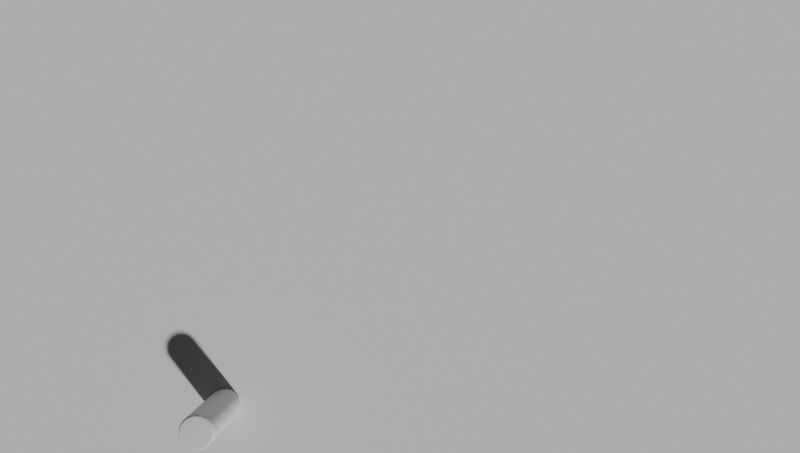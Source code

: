 # Source: Depth_Normal_generator.blend  (saved by Blender 4.2.66; exported with 4.5.12 LTS)
import bpy
from mathutils import Matrix  # noqa: F401  (used for matrix-valued properties, if any)

bpy.ops.wm.read_factory_settings(use_empty=True)
scene = bpy.context.scene
scene.name = 'Scene'

# ---- collections
col_collection = bpy.data.collections.new('Collection'); scene.collection.children.link(col_collection)
col_includeobjects = bpy.data.collections.new('IncludeObjects'); scene.collection.children.link(col_includeobjects)

# ---- world
world_world = bpy.data.worlds.new('World'); scene.world = world_world
world_world.use_nodes = True; world_world.node_tree.nodes.clear()
_N = world_world.node_tree.nodes; _L = world_world.node_tree.links
n0 = _N.new('ShaderNodeOutputWorld'); n0.name = 'World Output'; n0.location = (300, 300)
n1 = _N.new('ShaderNodeBackground'); n1.name = 'Background'; n1.location = (10, 300)
n1.inputs[0].default_value = (0.05088, 0.05088, 0.05088, 1.0)
_L.new(n1.outputs[0], n0.inputs[0])
n0.is_active_output = True
world_world.color = (0.05088, 0.05088, 0.05088)
world_world.sun_shadow_jitter_overblur = 0.0

# ---- cameras
cam_camera = bpy.data.cameras.new('Camera')
cam_camera.clip_end = 10.0
cam_camera.lens = 1.93
cam_camera.sensor_width = 3.802
cam_camera.sensor_height = 2.152
cam_camera.ortho_scale = 7.314
cam_camera.shift_x = 0.0006179
cam_camera.shift_y = 0.003583

# ---- meshes
me_plane = bpy.data.meshes.new('Plane')
me_plane.from_pydata([(-1.0, -1.0, 0.0), (1.0, -1.0, 0.0), (-1.0, 1.0, 0.0), (1.0, 1.0, 0.0)], [], [(0, 1, 3, 2)])
_uv = me_plane.uv_layers.new(name='UVMap')
_uv.uv.foreach_set('vector', [0.0, 0.0, 1.0, 0.0, 1.0, 1.0, 0.0, 1.0])
me_plane.update()
me_simplified_capacitor_v1_001 = bpy.data.meshes.new('simplified capacitor v1.001')
me_simplified_capacitor_v1_001.from_pydata([(-32.89, -2.725, 0.0), (-33.87, -2.633, 0.09607), (-33.0, -4.041e-15, 0.0), (-33.98, 4.161e-15, 0.09607), (-33.87, 2.633, 0.09607), (-34.91, 4.276e-15, 0.3806), (-34.81, 2.706, 0.3806), (-35.78, 4.382e-15, 0.8427), (-35.67, 2.773, 0.8427), (-36.54, 4.474e-15, 1.464), (-36.43, 2.831, 1.464), (-37.16, 4.55e-15, 2.222), (-37.05, 2.879, 2.222), (-37.62, 4.607e-15, 3.087), (-37.51, 2.915, 3.087), (-37.9, 4.642e-15, 4.025), (-37.79, 2.937, 4.025), (-38.0, 4.654e-15, 5.0), (-37.89, 2.945, 5.0), (-33.57, -5.25, 0.09607), (-32.55, -5.432, 0.0), (-33.06, -7.835, 0.09607), (-31.99, -8.101, 0.0), (-32.35, -10.37, 0.09607), (-31.21, -10.72, 0.0), (-31.45, -12.85, 0.09607), (-30.22, -13.26, 0.0), (-30.36, -15.25, 0.09607), (-29.02, -15.71, 0.0), (-29.09, -17.56, 0.09607), (-27.63, -18.05, 0.0), (-27.64, -19.76, 0.09607), (-26.04, -20.27, 0.0), (-26.03, -21.84, 0.09607), (-24.28, -22.35, 0.0), (-24.26, -23.79, 0.09607), (-22.35, -24.28, 0.0), (-22.34, -25.6, 0.09607), (-20.27, -26.04, 0.0), (-20.29, -27.25, 0.09607), (-18.05, -27.63, 0.0), (-18.12, -28.74, 0.09607), (-15.71, -29.02, 0.0), (-15.83, -30.06, 0.09607), (-13.26, -30.22, 0.0), (-13.46, -31.2, 0.09607), (-10.72, -31.21, 0.0), (-11.0, -32.15, 0.09607), (-8.475, -32.9, 0.09607), (-8.709, -33.81, 0.3806), (-6.063, -34.38, 0.3806), (-6.213, -35.23, 0.8427), (-3.464, -35.61, 0.8427), (-3.537, -36.36, 1.464), (-0.7085, -36.53, 1.464), (-0.7205, -37.15, 2.222), (2.161, -37.09, 2.222), (2.187, -37.56, 3.087), (5.091, -37.27, 3.087), (5.13, -37.56, 4.025), (8.024, -37.04, 4.025), (8.045, -37.14, 5.0), (10.9, -36.4, 5.0), (10.87, -36.31, 4.025), (13.69, -35.45, 5.0), (13.65, -35.36, 4.025), (16.39, -34.28, 5.0), (16.35, -34.2, 4.025), (19.0, -32.91, 5.0), (18.95, -32.83, 4.025), (21.49, -31.34, 5.0), (21.44, -31.26, 4.025), (23.86, -29.58, 5.0), (23.8, -29.5, 4.025), (26.08, -27.64, 5.0), (26.01, -27.57, 4.025), (28.14, -25.54, 5.0), (28.07, -25.47, 4.025), (30.03, -23.28, 5.0), (29.96, -23.22, 4.025), (31.75, -20.88, 5.0), (31.67, -20.83, 4.025), (33.27, -18.36, 5.0), (33.19, -18.31, 4.025), (34.59, -15.72, 5.0), (34.51, -15.69, 4.025), (35.71, -13.0, 5.0), (35.62, -12.96, 4.025), (36.61, -10.19, 5.0), (36.52, -10.16, 4.025), (37.29, -7.323, 5.0), (37.19, -7.305, 4.025), (37.74, -4.412, 5.0), (37.65, -4.4, 4.025), (37.97, -1.473, 5.0), (37.88, -1.47, 4.025), (37.97, 1.473, 5.0), (37.88, 1.47, 4.025), (37.74, 4.412, 5.0), (37.65, 4.4, 4.025), (37.29, 7.323, 5.0), (37.19, 7.305, 4.025), (36.61, 10.19, 5.0), (36.52, 10.16, 4.025), (35.71, 13.0, 5.0), (35.62, 12.96, 4.025), (34.59, 15.72, 5.0), (34.51, 15.69, 4.025), (33.27, 18.36, 5.0), (33.19, 18.31, 4.025), (31.75, 20.88, 5.0), (31.67, 20.83, 4.025), (30.03, 23.28, 5.0), (29.96, 23.22, 4.025), (28.14, 25.54, 5.0), (28.07, 25.47, 4.025), (26.08, 27.64, 5.0), (26.01, 27.57, 4.025), (23.86, 29.58, 5.0), (23.8, 29.5, 4.025), (21.49, 31.34, 5.0), (21.44, 31.26, 4.025), (19.0, 32.91, 5.0), (18.95, 32.83, 4.025), (16.39, 34.28, 5.0), (16.35, 34.2, 4.025), (13.69, 35.45, 5.0), (13.65, 35.36, 4.025), (10.9, 36.4, 5.0), (10.87, 36.31, 4.025), (8.045, 37.14, 5.0), (8.024, 37.04, 4.025), (5.143, 37.65, 5.0), (5.13, 37.56, 4.025), (2.21, 37.94, 5.0), (2.204, 37.84, 4.025), (-0.7369, 37.99, 5.0), (-0.735, 37.9, 4.025), (-3.679, 37.82, 5.0), (-3.67, 37.73, 4.025), (-6.599, 37.42, 5.0), (-6.582, 37.33, 4.025), (-9.479, 36.8, 5.0), (-9.455, 36.71, 4.025), (-12.3, 35.95, 5.0), (-12.27, 35.86, 4.025), (-15.05, 34.89, 5.0), (-15.01, 34.8, 4.025), (-17.71, 33.62, 5.0), (-17.66, 33.54, 4.025), (-20.26, 32.15, 5.0), (-20.21, 32.07, 4.025), (-22.69, 30.48, 5.0), (-22.63, 30.4, 4.025), (-24.99, 28.63, 5.0), (-24.92, 28.56, 4.025), (-27.13, 26.61, 5.0), (-27.06, 26.54, 4.025), (-29.11, 24.43, 5.0), (-29.04, 24.36, 4.025), (-30.91, 22.1, 5.0), (-30.84, 22.04, 4.025), (-32.53, 19.63, 5.0), (-32.45, 19.58, 4.025), (-33.96, 17.05, 5.0), (-33.87, 17.01, 4.025), (-35.18, 14.37, 5.0), (-35.09, 14.34, 4.025), (-36.19, 11.6, 5.0), (-36.09, 11.57, 4.025), (-36.98, 8.763, 5.0), (-36.88, 8.741, 4.025), (-37.54, 5.872, 5.0), (-37.45, 5.857, 4.025), (-8.101, -31.99, 0.0), (-5.9, -33.46, 0.09607), (-3.38, -34.75, 0.3806), (-0.6938, -35.77, 0.8427), (2.124, -36.47, 1.464), (5.029, -36.82, 2.222), (7.964, -36.77, 3.087), (-5.432, -32.55, 0.0), (-3.289, -33.82, 0.09607), (-0.677, -34.91, 0.3806), (2.08, -35.72, 0.8427), (4.944, -36.2, 1.464), (7.866, -36.32, 2.222), (10.79, -36.04, 3.087), (-2.725, -32.89, 0.0), (-0.6588, -33.97, 0.09607), (2.03, -34.85, 0.3806), (4.842, -35.45, 0.8427), (7.735, -35.71, 1.464), (10.66, -35.6, 2.222), (13.55, -35.09, 3.087), (2.021e-15, -33.0, 0.0), (1.975, -33.92, 0.09607), (4.725, -34.59, 0.3806), (7.574, -34.97, 0.8427), (10.48, -35.0, 1.464), (13.38, -34.66, 2.222), (16.23, -33.94, 3.087), (2.725, -32.89, 0.0), (4.598, -33.66, 0.09607), (7.391, -34.12, 0.3806), (10.26, -34.27, 0.8427), (13.16, -34.08, 1.464), (16.03, -33.52, 2.222), (18.81, -32.58, 3.087), (5.432, -32.55, 0.0), (7.193, -33.21, 0.09607), (10.01, -33.45, 0.3806), (12.89, -33.38, 0.8427), (15.76, -32.96, 1.464), (18.58, -32.18, 2.222), (21.28, -31.02, 3.087), (8.101, -31.99, 0.0), (9.744, -32.55, 0.09607), (12.58, -32.57, 0.3806), (15.43, -32.28, 0.8427), (18.27, -31.64, 1.464), (21.02, -30.64, 2.222), (23.62, -29.28, 3.087), (10.72, -31.21, 0.0), (12.24, -31.7, 0.09607), (15.06, -31.5, 0.3806), (17.89, -30.98, 0.8427), (20.66, -30.13, 1.464), (23.33, -28.92, 2.222), (25.82, -27.36, 3.087), (13.26, -30.22, 0.0), (14.66, -30.65, 0.09607), (17.46, -30.24, 0.3806), (20.24, -29.51, 0.8427), (22.94, -28.44, 1.464), (25.5, -27.03, 2.222), (27.86, -25.28, 3.087), (15.71, -29.02, 0.0), (16.99, -29.42, 0.09607), (19.75, -28.79, 0.3806), (22.46, -27.85, 0.8427), (25.07, -26.57, 1.464), (27.52, -24.97, 2.222), (29.73, -23.05, 3.087), (18.05, -27.63, 0.0), (19.22, -28.02, 0.09607), (21.92, -27.18, 0.3806), (24.55, -26.02, 0.8427), (27.06, -24.55, 1.464), (29.37, -22.76, 2.222), (31.43, -20.67, 3.087), (20.27, -26.04, 0.0), (21.33, -26.45, 0.09607), (23.96, -25.4, 0.3806), (26.5, -24.04, 0.8427), (28.88, -22.38, 1.464), (31.04, -20.42, 2.222), (32.94, -18.17, 3.087), (22.35, -24.28, 0.0), (23.32, -24.71, 0.09607), (25.85, -23.46, 0.3806), (28.28, -21.92, 0.8427), (30.52, -20.08, 1.464), (32.53, -17.95, 2.222), (34.25, -15.57, 3.087), (24.28, -22.35, 0.0), (25.16, -22.83, 0.09607), (27.6, -21.39, 0.3806), (29.89, -19.66, 0.8427), (31.99, -17.65, 1.464), (33.83, -15.38, 2.222), (35.35, -12.87, 3.087), (26.04, -20.27, 0.0), (26.85, -20.81, 0.09607), (29.17, -19.19, 0.3806), (31.33, -17.28, 0.8427), (33.26, -15.12, 1.464), (34.92, -12.71, 2.222), (36.24, -10.09, 3.087), (28.39, -18.67, 0.09607), (27.63, -18.05, 0.0), (29.75, -16.41, 0.09607), (29.02, -15.71, 0.0), (30.93, -14.06, 0.09607), (30.22, -13.26, 0.0), (31.93, -11.62, 0.09607), (31.21, -10.72, 0.0), (32.73, -9.111, 0.09607), (31.99, -8.101, 0.0), (33.34, -6.547, 0.09607), (32.55, -5.432, 0.0), (33.75, -3.944, 0.09607), (32.89, -2.725, 0.0), (33.95, -1.317, 0.09607), (33.0, 0.0, 0.0), (33.95, 1.317, 0.09607), (32.89, 2.725, 0.0), (33.75, 3.944, 0.09607), (32.55, 5.432, 0.0), (33.34, 6.547, 0.09607), (31.99, 8.101, 0.0), (32.73, 9.111, 0.09607), (31.21, 10.72, 0.0), (31.93, 11.62, 0.09607), (30.22, 13.26, 0.0), (30.93, 14.06, 0.09607), (29.02, 15.71, 0.0), (29.75, 16.41, 0.09607), (27.63, 18.05, 0.0), (28.39, 18.67, 0.09607), (26.04, 20.27, 0.0), (26.85, 20.81, 0.09607), (25.16, 22.83, 0.09607), (25.85, 23.46, 0.3806), (23.96, 25.4, 0.3806), (24.55, 26.02, 0.8427), (22.46, 27.85, 0.8427), (22.94, 28.44, 1.464), (20.66, 30.13, 1.464), (21.02, 30.64, 2.222), (18.58, 32.18, 2.222), (18.81, 32.58, 3.087), (16.23, 33.94, 3.087), (24.28, 22.35, 0.0), (23.32, 24.71, 0.09607), (21.92, 27.18, 0.3806), (20.24, 29.51, 0.8427), (18.27, 31.64, 1.464), (16.03, 33.52, 2.222), (13.55, 35.09, 3.087), (22.35, 24.28, 0.0), (21.33, 26.45, 0.09607), (19.75, 28.79, 0.3806), (17.89, 30.98, 0.8427), (15.76, 32.96, 1.464), (13.38, 34.66, 2.222), (10.79, 36.04, 3.087), (20.27, 26.04, 0.0), (19.22, 28.02, 0.09607), (17.46, 30.24, 0.3806), (15.43, 32.28, 0.8427), (13.16, 34.08, 1.464), (10.66, 35.6, 2.222), (7.964, 36.77, 3.087), (18.05, 27.63, 0.0), (16.99, 29.42, 0.09607), (15.06, 31.5, 0.3806), (12.89, 33.38, 0.8427), (10.48, 35.0, 1.464), (7.866, 36.32, 2.222), (5.091, 37.27, 3.087), (15.71, 29.02, 0.0), (14.66, 30.65, 0.09607), (12.58, 32.57, 0.3806), (10.26, 34.27, 0.8427), (7.735, 35.71, 1.464), (5.029, 36.82, 2.222), (2.187, 37.56, 3.087), (13.26, 30.22, 0.0), (12.24, 31.7, 0.09607), (10.01, 33.45, 0.3806), (7.574, 34.97, 0.8427), (4.944, 36.2, 1.464), (2.161, 37.09, 2.222), (-0.7295, 37.61, 3.087), (10.72, 31.21, 0.0), (9.744, 32.55, 0.09607), (7.391, 34.12, 0.3806), (4.842, 35.45, 0.8427), (2.124, 36.47, 1.464), (-0.7205, 37.15, 2.222), (-3.642, 37.44, 3.087), (8.101, 31.99, 0.0), (7.193, 33.21, 0.09607), (4.725, 34.59, 0.3806), (2.08, 35.72, 0.8427), (-0.7085, 36.53, 1.464), (-3.597, 36.98, 2.222), (-6.533, 37.05, 3.087), (5.432, 32.55, 0.0), (4.598, 33.66, 0.09607), (2.03, 34.85, 0.3806), (-0.6938, 35.77, 0.8427), (-3.537, 36.36, 1.464), (-6.452, 36.59, 2.222), (-9.384, 36.43, 3.087), (2.725, 32.89, 0.0), (1.975, 33.92, 0.09607), (-0.677, 34.91, 0.3806), (-3.464, 35.61, 0.8427), (-6.344, 35.98, 1.464), (-9.269, 35.98, 2.222), (-12.18, 35.59, 3.087), (2.021e-15, 33.0, 0.0), (-0.6588, 33.97, 0.09607), (-3.38, 34.75, 0.3806), (-6.213, 35.23, 0.8427), (-9.113, 35.38, 1.464), (-12.03, 35.16, 2.222), (-14.9, 34.54, 3.087), (-2.725, 32.89, 0.0), (-3.289, 33.82, 0.09607), (-6.063, 34.38, 0.3806), (-8.924, 34.65, 0.8427), (-11.83, 34.57, 1.464), (-14.72, 34.12, 2.222), (-17.53, 33.28, 3.087), (-5.432, 32.55, 0.0), (-5.9, 33.46, 0.09607), (-8.709, 33.81, 0.3806), (-11.58, 33.85, 0.8427), (-14.47, 33.55, 1.464), (-17.32, 32.88, 2.222), (-20.06, 31.83, 3.087), (-8.101, 31.99, 0.0), (-8.475, 32.9, 0.09607), (-11.3, 33.03, 0.3806), (-14.17, 32.85, 0.8427), (-17.03, 32.33, 1.464), (-19.81, 31.43, 2.222), (-22.46, 30.18, 3.087), (-10.72, 31.21, 0.0), (-11.0, 32.15, 0.09607), (-13.83, 32.06, 0.3806), (-16.67, 31.65, 0.8427), (-19.48, 30.91, 1.464), (-22.19, 29.8, 2.222), (-24.74, 28.34, 3.087), (-13.46, 31.2, 0.09607), (-13.26, 30.22, 0.0), (-15.83, 30.06, 0.09607), (-15.71, 29.02, 0.0), (-18.12, 28.74, 0.09607), (-18.05, 27.63, 0.0), (-20.29, 27.25, 0.09607), (-20.27, 26.04, 0.0), (-22.34, 25.6, 0.09607), (-22.35, 24.28, 0.0), (-24.26, 23.79, 0.09607), (-24.28, 22.35, 0.0), (-26.03, 21.84, 0.09607), (-26.04, 20.27, 0.0), (-27.64, 19.76, 0.09607), (-27.63, 18.05, 0.0), (-29.09, 17.56, 0.09607), (-29.02, 15.71, 0.0), (-30.36, 15.25, 0.09607), (-30.22, 13.26, 0.0), (-31.45, 12.85, 0.09607), (-31.21, 10.72, 0.0), (-32.35, 10.37, 0.09607), (-31.99, 8.101, 0.0), (-33.06, 7.835, 0.09607), (-32.55, 5.432, 0.0), (-33.57, 5.25, 0.09607), (-32.89, 2.725, 0.0), (5.143, -37.65, 5.0), (2.204, -37.84, 4.025), (-0.7295, -37.61, 3.087), (-3.597, -36.98, 2.222), (-6.344, -35.98, 1.464), (-8.924, -34.65, 0.8427), (-11.3, -33.03, 0.3806), (2.21, -37.94, 5.0), (-0.735, -37.9, 4.025), (-3.642, -37.44, 3.087), (-6.452, -36.59, 2.222), (-9.113, -35.38, 1.464), (-11.58, -33.85, 0.8427), (-13.83, -32.06, 0.3806), (-0.7369, -37.99, 5.0), (-3.67, -37.73, 4.025), (-6.533, -37.05, 3.087), (-9.269, -35.98, 2.222), (-11.83, -34.57, 1.464), (-14.17, -32.85, 0.8427), (-16.27, -30.89, 0.3806), (-3.679, -37.82, 5.0), (-6.582, -37.33, 4.025), (-9.384, -36.43, 3.087), (-12.03, -35.16, 2.222), (-14.47, -33.55, 1.464), (-16.67, -31.65, 0.8427), (-18.62, -29.54, 0.3806), (-6.599, -37.42, 5.0), (-9.455, -36.71, 4.025), (-12.18, -35.59, 3.087), (-14.72, -34.12, 2.222), (-17.03, -32.33, 1.464), (-19.08, -30.27, 0.8427), (-20.85, -28.0, 0.3806), (-9.479, -36.8, 5.0), (-12.27, -35.86, 4.025), (-14.9, -34.54, 3.087), (-17.32, -32.88, 2.222), (-19.48, -30.91, 1.464), (-21.37, -28.7, 0.8427), (-22.96, -26.31, 0.3806), (-12.3, -35.95, 5.0), (-15.01, -34.8, 4.025), (-17.53, -33.28, 3.087), (-19.81, -31.43, 2.222), (-21.82, -29.31, 1.464), (-23.52, -26.96, 0.8427), (-24.93, -24.45, 0.3806), (-15.05, -34.89, 5.0), (-17.66, -33.54, 4.025), (-20.06, -31.83, 3.087), (-22.19, -29.8, 2.222), (-24.02, -27.53, 1.464), (-25.54, -25.05, 0.8427), (-26.75, -22.44, 0.3806), (-17.71, -33.62, 5.0), (-20.21, -32.07, 4.025), (-22.46, -30.18, 3.087), (-24.43, -28.0, 2.222), (-26.08, -25.58, 1.464), (-27.41, -23.0, 0.8427), (-28.4, -20.3, 0.3806), (-20.26, -32.15, 5.0), (-22.63, -30.4, 4.025), (-24.74, -28.34, 3.087), (-26.53, -26.02, 2.222), (-27.99, -23.48, 1.464), (-29.11, -20.8, 0.8427), (-29.89, -18.04, 0.3806), (-22.69, -30.48, 5.0), (-24.92, -28.56, 4.025), (-26.86, -26.34, 3.087), (-28.46, -23.88, 2.222), (-29.72, -21.25, 1.464), (-30.63, -18.49, 0.8427), (-31.2, -15.67, 0.3806), (-24.99, -28.63, 5.0), (-27.06, -26.54, 4.025), (-28.82, -24.18, 3.087), (-30.23, -21.61, 2.222), (-31.28, -18.88, 1.464), (-31.97, -16.06, 0.8427), (-32.32, -13.2, 0.3806), (-27.13, -26.61, 5.0), (-29.04, -24.36, 4.025), (-30.61, -21.88, 3.087), (-31.81, -19.2, 2.222), (-32.65, -16.4, 1.464), (-33.12, -13.53, 0.8427), (-33.25, -10.66, 0.3806), (-29.11, -24.43, 5.0), (-30.84, -22.04, 4.025), (-32.21, -19.44, 3.087), (-33.21, -16.68, 2.222), (-33.82, -13.82, 1.464), (-34.07, -10.92, 0.8427), (-33.97, -8.052, 0.3806), (-30.91, -22.1, 5.0), (-32.45, -19.58, 4.025), (-33.62, -16.88, 3.087), (-34.4, -14.05, 2.222), (-34.79, -11.16, 1.464), (-34.81, -8.251, 0.8427), (-34.49, -5.395, 0.3806), (-32.53, -19.63, 5.0), (-33.87, -17.01, 4.025), (-34.83, -14.23, 3.087), (-35.38, -11.35, 2.222), (-35.55, -8.426, 1.464), (-35.35, -5.528, 0.8427), (-34.81, -2.706, 0.3806), (-33.96, -17.05, 5.0), (-35.09, -14.34, 4.025), (-35.82, -11.49, 3.087), (-36.16, -8.569, 2.222), (-36.1, -5.645, 1.464), (-35.67, -2.773, 0.8427), (-35.18, -14.37, 5.0), (-36.09, -11.57, 4.025), (-36.61, -8.676, 3.087), (-36.71, -5.742, 2.222), (-36.43, -2.831, 1.464), (-36.19, -11.6, 5.0), (-36.88, -8.741, 4.025), (-37.17, -5.813, 3.087), (-37.05, -2.879, 2.222), (-36.98, -8.763, 5.0), (-37.45, -5.857, 4.025), (-37.51, -2.915, 3.087), (-37.54, -5.872, 5.0), (-37.79, -2.937, 4.025), (-37.89, -2.945, 5.0), (30.57, -16.87, 0.3806), (32.57, -14.81, 0.8427), (34.33, -12.5, 1.464), (35.8, -9.965, 2.222), (36.91, -7.25, 3.087), (31.78, -14.45, 0.3806), (32.81, -11.94, 0.3806), (33.63, -9.363, 0.3806), (34.26, -6.728, 0.3806), (34.68, -4.053, 0.3806), (34.89, -1.354, 0.3806), (34.89, 1.354, 0.3806), (34.68, 4.053, 0.3806), (34.26, 6.728, 0.3806), (33.63, 9.363, 0.3806), (32.81, 11.94, 0.3806), (31.78, 14.45, 0.3806), (30.57, 16.87, 0.3806), (29.17, 19.19, 0.3806), (27.6, 21.39, 0.3806), (33.62, -12.24, 0.8427), (35.2, -9.798, 1.464), (36.46, -7.161, 2.222), (37.37, -4.367, 3.087), (34.47, -9.595, 0.8427), (35.11, -6.895, 0.8427), (35.54, -4.154, 0.8427), (35.75, -1.387, 0.8427), (35.75, 1.387, 0.8427), (35.54, 4.154, 0.8427), (35.11, 6.895, 0.8427), (34.47, 9.595, 0.8427), (33.62, 12.24, 0.8427), (32.57, 14.81, 0.8427), (31.33, 17.28, 0.8427), (29.89, 19.66, 0.8427), (28.28, 21.92, 0.8427), (26.5, 24.04, 0.8427), (35.85, -7.041, 1.464), (36.91, -4.314, 2.222), (37.59, -1.459, 3.087), (36.29, -4.242, 1.464), (36.51, -1.417, 1.464), (36.51, 1.417, 1.464), (36.29, 4.242, 1.464), (35.85, 7.041, 1.464), (35.2, 9.798, 1.464), (34.33, 12.5, 1.464), (33.26, 15.12, 1.464), (31.99, 17.65, 1.464), (30.52, 20.08, 1.464), (28.88, 22.38, 1.464), (27.06, 24.55, 1.464), (25.07, 26.57, 1.464), (37.13, -1.441, 2.222), (37.59, 1.459, 3.087), (37.13, 1.441, 2.222), (36.91, 4.314, 2.222), (36.46, 7.161, 2.222), (35.8, 9.965, 2.222), (34.92, 12.71, 2.222), (33.83, 15.38, 2.222), (32.53, 17.95, 2.222), (31.04, 20.42, 2.222), (29.37, 22.76, 2.222), (27.52, 24.97, 2.222), (25.5, 27.03, 2.222), (23.33, 28.92, 2.222), (37.37, 4.367, 3.087), (36.91, 7.25, 3.087), (36.24, 10.09, 3.087), (35.35, 12.87, 3.087), (34.25, 15.57, 3.087), (32.94, 18.17, 3.087), (31.43, 20.67, 3.087), (29.73, 23.05, 3.087), (27.86, 25.28, 3.087), (25.82, 27.36, 3.087), (23.62, 29.28, 3.087), (21.28, 31.02, 3.087), (-16.27, 30.89, 0.3806), (-19.08, 30.27, 0.8427), (-21.82, 29.31, 1.464), (-24.43, 28.0, 2.222), (-26.86, 26.34, 3.087), (-18.62, 29.54, 0.3806), (-21.37, 28.7, 0.8427), (-24.02, 27.53, 1.464), (-26.53, 26.02, 2.222), (-28.82, 24.18, 3.087), (-20.85, 28.0, 0.3806), (-23.52, 26.96, 0.8427), (-26.08, 25.58, 1.464), (-28.46, 23.88, 2.222), (-30.61, 21.88, 3.087), (-22.96, 26.31, 0.3806), (-25.54, 25.05, 0.8427), (-27.99, 23.48, 1.464), (-30.23, 21.61, 2.222), (-32.21, 19.44, 3.087), (-24.93, 24.45, 0.3806), (-27.41, 23.0, 0.8427), (-29.72, 21.25, 1.464), (-31.81, 19.2, 2.222), (-33.62, 16.88, 3.087), (-26.75, 22.44, 0.3806), (-29.11, 20.8, 0.8427), (-31.28, 18.88, 1.464), (-33.21, 16.68, 2.222), (-34.83, 14.23, 3.087), (-28.4, 20.3, 0.3806), (-30.63, 18.49, 0.8427), (-32.65, 16.4, 1.464), (-34.4, 14.05, 2.222), (-35.82, 11.49, 3.087), (-29.89, 18.04, 0.3806), (-31.97, 16.06, 0.8427), (-33.82, 13.82, 1.464), (-35.38, 11.35, 2.222), (-36.61, 8.676, 3.087), (-31.2, 15.67, 0.3806), (-33.12, 13.53, 0.8427), (-34.79, 11.16, 1.464), (-36.16, 8.569, 2.222), (-37.17, 5.813, 3.087), (-32.32, 13.2, 0.3806), (-34.07, 10.92, 0.8427), (-35.55, 8.426, 1.464), (-36.71, 5.742, 2.222), (-33.25, 10.66, 0.3806), (-34.81, 8.251, 0.8427), (-36.1, 5.645, 1.464), (-33.97, 8.052, 0.3806), (-35.35, 5.528, 0.8427), (-34.49, 5.395, 0.3806), (-37.89, 2.945, 142.0), (-37.89, 2.945, 96.33), (-38.0, -4.654e-15, 142.0), (-38.0, -4.654e-15, 96.33), (-37.89, -2.945, 142.0), (-37.89, -2.945, 96.33), (-37.54, -5.872, 142.0), (-37.54, -5.872, 96.33), (-36.98, -8.763, 142.0), (-36.98, -8.763, 96.33), (-36.19, -11.6, 142.0), (-36.19, -11.6, 96.33), (-35.18, -14.37, 142.0), (-35.18, -14.37, 96.33), (-33.96, -17.05, 142.0), (-33.96, -17.05, 96.33), (-32.53, -19.63, 142.0), (-32.53, -19.63, 96.33), (-30.91, -22.1, 142.0), (-30.91, -22.1, 96.33), (-29.11, -24.43, 142.0), (-29.11, -24.43, 96.33), (-27.13, -26.61, 142.0), (-27.13, -26.61, 96.33), (-24.99, -28.63, 142.0), (-24.99, -28.63, 96.33), (-22.69, -30.48, 142.0), (-22.69, -30.48, 96.33), (-20.26, -32.15, 142.0), (-20.26, -32.15, 96.33), (-17.71, -33.62, 142.0), (-17.71, -33.62, 96.33), (-15.05, -34.89, 142.0), (-15.05, -34.89, 96.33), (-12.3, -35.95, 142.0), (-12.3, -35.95, 96.33), (-9.479, -36.8, 142.0), (-9.479, -36.8, 96.33), (-6.599, -37.42, 142.0), (-6.599, -37.42, 96.33), (-3.679, -37.82, 142.0), (-3.679, -37.82, 96.33), (-0.7369, -37.99, 142.0), (-0.7369, -37.99, 96.33), (2.21, -37.94, 142.0), (2.21, -37.94, 96.33), (5.143, -37.65, 142.0), (5.143, -37.65, 96.33), (8.045, -37.14, 142.0), (8.045, -37.14, 96.33), (10.9, -36.4, 142.0), (10.9, -36.4, 96.33), (13.69, -35.45, 142.0), (13.69, -35.45, 96.33), (16.39, -34.28, 142.0), (16.39, -34.28, 96.33), (19.0, -32.91, 142.0), (19.0, -32.91, 96.33), (21.49, -31.34, 142.0), (21.49, -31.34, 96.33), (23.86, -29.58, 142.0), (23.86, -29.58, 96.33), (26.08, -27.64, 142.0), (26.08, -27.64, 96.33), (28.14, -25.54, 142.0), (28.14, -25.54, 96.33), (30.03, -23.28, 142.0), (30.03, -23.28, 96.33), (31.75, -20.88, 142.0), (31.75, -20.88, 96.33), (33.27, -18.36, 142.0), (33.27, -18.36, 96.33), (34.59, -15.72, 142.0), (34.59, -15.72, 96.33), (35.71, -13.0, 142.0), (35.71, -13.0, 96.33), (36.61, -10.19, 142.0), (36.61, -10.19, 96.33), (37.29, -7.323, 142.0), (37.29, -7.323, 96.33), (37.74, -4.412, 142.0), (37.74, -4.412, 96.33), (37.97, -1.473, 142.0), (37.97, -1.473, 96.33), (37.97, 1.473, 142.0), (37.97, 1.473, 96.33), (37.74, 4.412, 142.0), (37.74, 4.412, 96.33), (37.29, 7.323, 142.0), (37.29, 7.323, 96.33), (36.61, 10.19, 142.0), (36.61, 10.19, 96.33), (35.71, 13.0, 142.0), (35.71, 13.0, 96.33), (34.59, 15.72, 142.0), (34.59, 15.72, 96.33), (33.27, 18.36, 142.0), (33.27, 18.36, 96.33), (31.75, 20.88, 142.0), (31.75, 20.88, 96.33), (30.03, 23.28, 142.0), (30.03, 23.28, 96.33), (28.14, 25.54, 142.0), (28.14, 25.54, 96.33), (26.08, 27.64, 142.0), (26.08, 27.64, 96.33), (23.86, 29.58, 142.0), (23.86, 29.58, 96.33), (21.49, 31.34, 142.0), (21.49, 31.34, 96.33), (19.0, 32.91, 142.0), (19.0, 32.91, 96.33), (16.39, 34.28, 142.0), (16.39, 34.28, 96.33), (13.69, 35.45, 142.0), (13.69, 35.45, 96.33), (10.9, 36.4, 142.0), (10.9, 36.4, 96.33), (8.045, 37.14, 142.0), (8.045, 37.14, 96.33), (5.143, 37.65, 142.0), (5.143, 37.65, 96.33), (2.21, 37.94, 142.0), (2.21, 37.94, 96.33), (-0.7369, 37.99, 142.0), (-0.7369, 37.99, 96.33), (-3.679, 37.82, 142.0), (-3.679, 37.82, 96.33), (-6.599, 37.42, 142.0), (-6.599, 37.42, 96.33), (-9.479, 36.8, 142.0), (-9.479, 36.8, 96.33), (-12.3, 35.95, 142.0), (-12.3, 35.95, 96.33), (-15.05, 34.89, 142.0), (-15.05, 34.89, 96.33), (-17.71, 33.62, 142.0), (-17.71, 33.62, 96.33), (-20.26, 32.15, 142.0), (-20.26, 32.15, 96.33), (-22.69, 30.48, 142.0), (-22.69, 30.48, 96.33), (-24.99, 28.63, 142.0), (-24.99, 28.63, 96.33), (-27.13, 26.61, 142.0), (-27.13, 26.61, 96.33), (-29.11, 24.43, 142.0), (-29.11, 24.43, 96.33), (-30.91, 22.1, 142.0), (-30.91, 22.1, 96.33), (-32.53, 19.63, 142.0), (-32.53, 19.63, 96.33), (-33.96, 17.05, 142.0), (-33.96, 17.05, 96.33), (-35.18, 14.37, 142.0), (-35.18, 14.37, 96.33), (-36.19, 11.6, 142.0), (-36.19, 11.6, 96.33), (-36.98, 8.763, 142.0), (-36.98, 8.763, 96.33), (-37.54, 5.872, 142.0), (-37.54, 5.872, 96.33), (-37.89, -2.945, 50.67), (-38.0, -4.654e-15, 50.67), (-37.89, 2.945, 50.67), (-37.54, 5.872, 50.67), (-36.98, 8.763, 50.67), (-36.19, 11.6, 50.67), (-35.18, 14.37, 50.67), (-33.96, 17.05, 50.67), (-32.53, 19.63, 50.67), (-30.91, 22.1, 50.67), (-29.11, 24.43, 50.67), (-27.13, 26.61, 50.67), (-24.99, 28.63, 50.67), (-22.69, 30.48, 50.67), (-20.26, 32.15, 50.67), (-17.71, 33.62, 50.67), (-15.05, 34.89, 50.67), (-12.3, 35.95, 50.67), (-9.479, 36.8, 50.67), (-6.599, 37.42, 50.67), (-3.679, 37.82, 50.67), (-0.7369, 37.99, 50.67), (2.21, 37.94, 50.67), (5.143, 37.65, 50.67), (8.045, 37.14, 50.67), (10.9, 36.4, 50.67), (13.69, 35.45, 50.67), (16.39, 34.28, 50.67), (19.0, 32.91, 50.67), (21.49, 31.34, 50.67), (23.86, 29.58, 50.67), (26.08, 27.64, 50.67), (28.14, 25.54, 50.67), (30.03, 23.28, 50.67), (31.75, 20.88, 50.67), (33.27, 18.36, 50.67), (34.59, 15.72, 50.67), (35.71, 13.0, 50.67), (36.61, 10.19, 50.67), (37.29, 7.323, 50.67), (37.74, 4.412, 50.67), (37.97, 1.473, 50.67), (37.97, -1.473, 50.67), (37.74, -4.412, 50.67), (37.29, -7.323, 50.67), (36.61, -10.19, 50.67), (35.71, -13.0, 50.67), (34.59, -15.72, 50.67), (33.27, -18.36, 50.67), (31.75, -20.88, 50.67), (30.03, -23.28, 50.67), (28.14, -25.54, 50.67), (26.08, -27.64, 50.67), (23.86, -29.58, 50.67), (21.49, -31.34, 50.67), (19.0, -32.91, 50.67), (16.39, -34.28, 50.67), (13.69, -35.45, 50.67), (10.9, -36.4, 50.67), (8.045, -37.14, 50.67), (5.143, -37.65, 50.67), (2.21, -37.94, 50.67), (-0.7369, -37.99, 50.67), (-3.679, -37.82, 50.67), (-6.599, -37.42, 50.67), (-9.479, -36.8, 50.67), (-12.3, -35.95, 50.67), (-15.05, -34.89, 50.67), (-17.71, -33.62, 50.67), (-20.26, -32.15, 50.67), (-22.69, -30.48, 50.67), (-24.99, -28.63, 50.67), (-27.13, -26.61, 50.67), (-29.11, -24.43, 50.67), (-30.91, -22.1, 50.67), (-32.53, -19.63, 50.67), (-33.96, -17.05, 50.67), (-35.18, -14.37, 50.67), (-36.19, -11.6, 50.67), (-36.98, -8.763, 50.67), (-37.54, -5.872, 50.67), (-37.79, -2.937, 143.0), (-37.9, 4.642e-15, 143.0), (-37.79, 2.937, 143.0), (-37.45, 5.857, 143.0), (-36.88, 8.741, 143.0), (-36.09, 11.57, 143.0), (-35.09, 14.34, 143.0), (-33.87, 17.01, 143.0), (-32.45, 19.58, 143.0), (-30.84, 22.04, 143.0), (-29.04, 24.36, 143.0), (-27.06, 26.54, 143.0), (-24.92, 28.56, 143.0), (-22.63, 30.4, 143.0), (-20.21, 32.07, 143.0), (-17.66, 33.54, 143.0), (-15.01, 34.8, 143.0), (-12.27, 35.86, 143.0), (-9.455, 36.71, 143.0), (-6.582, 37.33, 143.0), (-3.67, 37.73, 143.0), (-0.735, 37.9, 143.0), (2.204, 37.84, 143.0), (5.13, 37.56, 143.0), (8.024, 37.04, 143.0), (10.87, 36.31, 143.0), (13.65, 35.36, 143.0), (16.35, 34.2, 143.0), (18.95, 32.83, 143.0), (21.44, 31.26, 143.0), (23.8, 29.5, 143.0), (26.01, 27.57, 143.0), (28.07, 25.47, 143.0), (29.96, 23.22, 143.0), (31.67, 20.83, 143.0), (33.19, 18.31, 143.0), (34.51, 15.69, 143.0), (35.62, 12.96, 143.0), (36.52, 10.16, 143.0), (37.19, 7.305, 143.0), (37.65, 4.4, 143.0), (37.88, 1.47, 143.0), (37.88, -1.47, 143.0), (37.65, -4.4, 143.0), (37.19, -7.305, 143.0), (36.52, -10.16, 143.0), (35.62, -12.96, 143.0), (34.51, -15.69, 143.0), (33.19, -18.31, 143.0), (31.67, -20.83, 143.0), (29.96, -23.22, 143.0), (28.07, -25.47, 143.0), (26.01, -27.57, 143.0), (23.8, -29.5, 143.0), (21.44, -31.26, 143.0), (18.95, -32.83, 143.0), (16.35, -34.2, 143.0), (13.65, -35.36, 143.0), (10.87, -36.31, 143.0), (8.024, -37.04, 143.0), (5.13, -37.56, 143.0), (2.204, -37.84, 143.0), (-0.735, -37.9, 143.0), (-3.67, -37.73, 143.0), (-6.582, -37.33, 143.0), (-9.455, -36.71, 143.0), (-12.27, -35.86, 143.0), (-15.01, -34.8, 143.0), (-17.66, -33.54, 143.0), (-20.21, -32.07, 143.0), (-22.63, -30.4, 143.0), (-24.92, -28.56, 143.0), (-27.06, -26.54, 143.0), (-29.04, -24.36, 143.0), (-30.84, -22.04, 143.0), (-32.45, -19.58, 143.0), (-33.87, -17.01, 143.0), (-35.09, -14.34, 143.0), (-36.09, -11.57, 143.0), (-36.88, -8.741, 143.0), (-37.45, -5.857, 143.0), (-32.89, 2.725, 147.0), (-33.87, 2.633, 146.9), (-33.0, 4.041e-15, 147.0), (-33.98, 4.161e-15, 146.9), (-33.87, -2.633, 146.9), (-34.91, 4.276e-15, 146.6), (-34.81, -2.706, 146.6), (-35.78, 4.382e-15, 146.2), (-35.67, -2.773, 146.2), (-36.54, 4.474e-15, 145.5), (-36.43, -2.831, 145.5), (-37.16, 4.55e-15, 144.8), (-37.05, -2.879, 144.8), (-37.62, 4.607e-15, 143.9), (-37.51, -2.915, 143.9), (-33.57, 5.25, 146.9), (-32.55, 5.432, 147.0), (-33.06, 7.835, 146.9), (-31.99, 8.101, 147.0), (-32.35, 10.37, 146.9), (-31.21, 10.72, 147.0), (-31.45, 12.85, 146.9), (-30.22, 13.26, 147.0), (-30.36, 15.25, 146.9), (-29.02, 15.71, 147.0), (-29.09, 17.56, 146.9), (-27.63, 18.05, 147.0), (-27.64, 19.76, 146.9), (-26.04, 20.27, 147.0), (-26.03, 21.84, 146.9), (-24.28, 22.35, 147.0), (-24.26, 23.79, 146.9), (-22.35, 24.28, 147.0), (-22.34, 25.6, 146.9), (-20.27, 26.04, 147.0), (-20.29, 27.25, 146.9), (-18.05, 27.63, 147.0), (-18.12, 28.74, 146.9), (-15.71, 29.02, 147.0), (-15.83, 30.06, 146.9), (-13.26, 30.22, 147.0), (-13.46, 31.2, 146.9), (-10.72, 31.21, 147.0), (-11.0, 32.15, 146.9), (-8.475, 32.9, 146.9), (-8.709, 33.81, 146.6), (-6.063, 34.38, 146.6), (-6.213, 35.23, 146.2), (-3.464, 35.61, 146.2), (-3.537, 36.36, 145.5), (-0.7085, 36.53, 145.5), (-0.7205, 37.15, 144.8), (2.161, 37.09, 144.8), (2.187, 37.56, 143.9), (5.091, 37.27, 143.9), (-8.101, 31.99, 147.0), (-5.9, 33.46, 146.9), (-3.38, 34.75, 146.6), (-0.6938, 35.77, 146.2), (2.124, 36.47, 145.5), (5.029, 36.82, 144.8), (7.964, 36.77, 143.9), (-5.432, 32.55, 147.0), (-3.289, 33.82, 146.9), (-0.677, 34.91, 146.6), (2.08, 35.72, 146.2), (4.944, 36.2, 145.5), (7.866, 36.32, 144.8), (10.79, 36.04, 143.9), (-2.725, 32.89, 147.0), (-0.6588, 33.97, 146.9), (2.03, 34.85, 146.6), (4.842, 35.45, 146.2), (7.735, 35.71, 145.5), (10.66, 35.6, 144.8), (13.55, 35.09, 143.9), (2.021e-15, 33.0, 147.0), (1.975, 33.92, 146.9), (4.725, 34.59, 146.6), (7.574, 34.97, 146.2), (10.48, 35.0, 145.5), (13.38, 34.66, 144.8), (16.23, 33.94, 143.9), (2.725, 32.89, 147.0), (4.598, 33.66, 146.9), (7.391, 34.12, 146.6), (10.26, 34.27, 146.2), (13.16, 34.08, 145.5), (16.03, 33.52, 144.8), (18.81, 32.58, 143.9), (5.432, 32.55, 147.0), (7.193, 33.21, 146.9), (10.01, 33.45, 146.6), (12.89, 33.38, 146.2), (15.76, 32.96, 145.5), (18.58, 32.18, 144.8), (21.28, 31.02, 143.9), (8.101, 31.99, 147.0), (9.744, 32.55, 146.9), (12.58, 32.57, 146.6), (15.43, 32.28, 146.2), (18.27, 31.64, 145.5), (21.02, 30.64, 144.8), (23.62, 29.28, 143.9), (10.72, 31.21, 147.0), (12.24, 31.7, 146.9), (15.06, 31.5, 146.6), (17.89, 30.98, 146.2), (20.66, 30.13, 145.5), (23.33, 28.92, 144.8), (25.82, 27.36, 143.9), (13.26, 30.22, 147.0), (14.66, 30.65, 146.9), (17.46, 30.24, 146.6), (20.24, 29.51, 146.2), (22.94, 28.44, 145.5), (25.5, 27.03, 144.8), (27.86, 25.28, 143.9), (15.71, 29.02, 147.0), (16.99, 29.42, 146.9), (19.75, 28.79, 146.6), (22.46, 27.85, 146.2), (25.07, 26.57, 145.5), (27.52, 24.97, 144.8), (29.73, 23.05, 143.9), (18.05, 27.63, 147.0), (19.22, 28.02, 146.9), (21.92, 27.18, 146.6), (24.55, 26.02, 146.2), (27.06, 24.55, 145.5), (29.37, 22.76, 144.8), (31.43, 20.67, 143.9), (20.27, 26.04, 147.0), (21.33, 26.45, 146.9), (23.96, 25.4, 146.6), (26.5, 24.04, 146.2), (28.88, 22.38, 145.5), (31.04, 20.42, 144.8), (32.94, 18.17, 143.9), (22.35, 24.28, 147.0), (23.32, 24.71, 146.9), (25.85, 23.46, 146.6), (28.28, 21.92, 146.2), (30.52, 20.08, 145.5), (32.53, 17.95, 144.8), (34.25, 15.57, 143.9), (24.28, 22.35, 147.0), (25.16, 22.83, 146.9), (27.6, 21.39, 146.6), (29.89, 19.66, 146.2), (31.99, 17.65, 145.5), (33.83, 15.38, 144.8), (35.35, 12.87, 143.9), (26.04, 20.27, 147.0), (26.85, 20.81, 146.9), (29.17, 19.19, 146.6), (31.33, 17.28, 146.2), (33.26, 15.12, 145.5), (34.92, 12.71, 144.8), (36.24, 10.09, 143.9), (28.39, 18.67, 146.9), (27.63, 18.05, 147.0), (29.75, 16.41, 146.9), (29.02, 15.71, 147.0), (30.93, 14.06, 146.9), (30.22, 13.26, 147.0), (31.93, 11.62, 146.9), (31.21, 10.72, 147.0), (32.73, 9.111, 146.9), (31.99, 8.101, 147.0), (33.34, 6.547, 146.9), (32.55, 5.432, 147.0), (33.75, 3.944, 146.9), (32.89, 2.725, 147.0), (33.95, 1.317, 146.9), (33.0, 0.0, 147.0), (33.95, -1.317, 146.9), (32.89, -2.725, 147.0), (33.75, -3.944, 146.9), (32.55, -5.432, 147.0), (33.34, -6.547, 146.9), (31.99, -8.101, 147.0), (32.73, -9.111, 146.9), (31.21, -10.72, 147.0), (31.93, -11.62, 146.9), (30.22, -13.26, 147.0), (30.93, -14.06, 146.9), (29.02, -15.71, 147.0), (29.75, -16.41, 146.9), (27.63, -18.05, 147.0), (28.39, -18.67, 146.9), (26.04, -20.27, 147.0), (26.85, -20.81, 146.9), (25.16, -22.83, 146.9), (25.85, -23.46, 146.6), (23.96, -25.4, 146.6), (24.55, -26.02, 146.2), (22.46, -27.85, 146.2), (22.94, -28.44, 145.5), (20.66, -30.13, 145.5), (21.02, -30.64, 144.8), (18.58, -32.18, 144.8), (18.81, -32.58, 143.9), (16.23, -33.94, 143.9), (24.28, -22.35, 147.0), (23.32, -24.71, 146.9), (21.92, -27.18, 146.6), (20.24, -29.51, 146.2), (18.27, -31.64, 145.5), (16.03, -33.52, 144.8), (13.55, -35.09, 143.9), (22.35, -24.28, 147.0), (21.33, -26.45, 146.9), (19.75, -28.79, 146.6), (17.89, -30.98, 146.2), (15.76, -32.96, 145.5), (13.38, -34.66, 144.8), (10.79, -36.04, 143.9), (20.27, -26.04, 147.0), (19.22, -28.02, 146.9), (17.46, -30.24, 146.6), (15.43, -32.28, 146.2), (13.16, -34.08, 145.5), (10.66, -35.6, 144.8), (7.964, -36.77, 143.9), (18.05, -27.63, 147.0), (16.99, -29.42, 146.9), (15.06, -31.5, 146.6), (12.89, -33.38, 146.2), (10.48, -35.0, 145.5), (7.866, -36.32, 144.8), (5.091, -37.27, 143.9), (15.71, -29.02, 147.0), (14.66, -30.65, 146.9), (12.58, -32.57, 146.6), (10.26, -34.27, 146.2), (7.735, -35.71, 145.5), (5.029, -36.82, 144.8), (2.187, -37.56, 143.9), (13.26, -30.22, 147.0), (12.24, -31.7, 146.9), (10.01, -33.45, 146.6), (7.574, -34.97, 146.2), (4.944, -36.2, 145.5), (2.161, -37.09, 144.8), (-0.7295, -37.61, 143.9), (10.72, -31.21, 147.0), (9.744, -32.55, 146.9), (7.391, -34.12, 146.6), (4.842, -35.45, 146.2), (2.124, -36.47, 145.5), (-0.7205, -37.15, 144.8), (-3.642, -37.44, 143.9), (8.101, -31.99, 147.0), (7.193, -33.21, 146.9), (4.725, -34.59, 146.6), (2.08, -35.72, 146.2), (-0.7085, -36.53, 145.5), (-3.597, -36.98, 144.8), (-6.533, -37.05, 143.9), (5.432, -32.55, 147.0), (4.598, -33.66, 146.9), (2.03, -34.85, 146.6), (-0.6938, -35.77, 146.2), (-3.537, -36.36, 145.5), (-6.452, -36.59, 144.8), (-9.384, -36.43, 143.9), (2.725, -32.89, 147.0), (1.975, -33.92, 146.9), (-0.677, -34.91, 146.6), (-3.464, -35.61, 146.2), (-6.344, -35.98, 145.5), (-9.269, -35.98, 144.8), (-12.18, -35.59, 143.9), (2.021e-15, -33.0, 147.0), (-0.6588, -33.97, 146.9), (-3.38, -34.75, 146.6), (-6.213, -35.23, 146.2), (-9.113, -35.38, 145.5), (-12.03, -35.16, 144.8), (-14.9, -34.54, 143.9), (-2.725, -32.89, 147.0), (-3.289, -33.82, 146.9), (-6.063, -34.38, 146.6), (-8.924, -34.65, 146.2), (-11.83, -34.57, 145.5), (-14.72, -34.12, 144.8), (-17.53, -33.28, 143.9), (-5.432, -32.55, 147.0), (-5.9, -33.46, 146.9), (-8.709, -33.81, 146.6), (-11.58, -33.85, 146.2), (-14.47, -33.55, 145.5), (-17.32, -32.88, 144.8), (-20.06, -31.83, 143.9), (-8.101, -31.99, 147.0), (-8.475, -32.9, 146.9), (-11.3, -33.03, 146.6), (-14.17, -32.85, 146.2), (-17.03, -32.33, 145.5), (-19.81, -31.43, 144.8), (-22.46, -30.18, 143.9), (-10.72, -31.21, 147.0), (-11.0, -32.15, 146.9), (-13.83, -32.06, 146.6), (-16.67, -31.65, 146.2), (-19.48, -30.91, 145.5), (-22.19, -29.8, 144.8), (-24.74, -28.34, 143.9), (-13.46, -31.2, 146.9), (-13.26, -30.22, 147.0), (-15.83, -30.06, 146.9), (-15.71, -29.02, 147.0), (-18.12, -28.74, 146.9), (-18.05, -27.63, 147.0), (-20.29, -27.25, 146.9), (-20.27, -26.04, 147.0), (-22.34, -25.6, 146.9), (-22.35, -24.28, 147.0), (-24.26, -23.79, 146.9), (-24.28, -22.35, 147.0), (-26.03, -21.84, 146.9), (-26.04, -20.27, 147.0), (-27.64, -19.76, 146.9), (-27.63, -18.05, 147.0), (-29.09, -17.56, 146.9), (-29.02, -15.71, 147.0), (-30.36, -15.25, 146.9), (-30.22, -13.26, 147.0), (-31.45, -12.85, 146.9), (-31.21, -10.72, 147.0), (-32.35, -10.37, 146.9), (-31.99, -8.101, 147.0), (-33.06, -7.835, 146.9), (-32.55, -5.432, 147.0), (-33.57, -5.25, 146.9), (-32.89, -2.725, 147.0), (-37.51, 2.915, 143.9), (-37.17, 5.813, 143.9), (-36.61, 8.676, 143.9), (-35.82, 11.49, 143.9), (-34.83, 14.23, 143.9), (-33.62, 16.88, 143.9), (-32.21, 19.44, 143.9), (-30.61, 21.88, 143.9), (-28.82, 24.18, 143.9), (-26.86, 26.34, 143.9), (-24.74, 28.34, 143.9), (-22.46, 30.18, 143.9), (-20.06, 31.83, 143.9), (-17.53, 33.28, 143.9), (-14.9, 34.54, 143.9), (-12.18, 35.59, 143.9), (-9.384, 36.43, 143.9), (-6.533, 37.05, 143.9), (-3.642, 37.44, 143.9), (-0.7295, 37.61, 143.9), (-37.05, 2.879, 144.8), (-36.71, 5.742, 144.8), (-36.16, 8.569, 144.8), (-35.38, 11.35, 144.8), (-34.4, 14.05, 144.8), (-33.21, 16.68, 144.8), (-31.81, 19.2, 144.8), (-30.23, 21.61, 144.8), (-28.46, 23.88, 144.8), (-26.53, 26.02, 144.8), (-24.43, 28.0, 144.8), (-22.19, 29.8, 144.8), (-19.81, 31.43, 144.8), (-17.32, 32.88, 144.8), (-14.72, 34.12, 144.8), (-12.03, 35.16, 144.8), (-9.269, 35.98, 144.8), (-6.452, 36.59, 144.8), (-3.597, 36.98, 144.8), (-36.43, 2.831, 145.5), (-36.1, 5.645, 145.5), (-35.55, 8.426, 145.5), (-34.79, 11.16, 145.5), (-33.82, 13.82, 145.5), (-32.65, 16.4, 145.5), (-31.28, 18.88, 145.5), (-29.72, 21.25, 145.5), (-27.99, 23.48, 145.5), (-26.08, 25.58, 145.5), (-24.02, 27.53, 145.5), (-21.82, 29.31, 145.5), (-19.48, 30.91, 145.5), (-17.03, 32.33, 145.5), (-14.47, 33.55, 145.5), (-11.83, 34.57, 145.5), (-9.113, 35.38, 145.5), (-6.344, 35.98, 145.5), (-35.67, 2.773, 146.2), (-35.35, 5.528, 146.2), (-34.81, 8.251, 146.2), (-34.07, 10.92, 146.2), (-33.12, 13.53, 146.2), (-31.97, 16.06, 146.2), (-30.63, 18.49, 146.2), (-29.11, 20.8, 146.2), (-27.41, 23.0, 146.2), (-25.54, 25.05, 146.2), (-23.52, 26.96, 146.2), (-21.37, 28.7, 146.2), (-19.08, 30.27, 146.2), (-16.67, 31.65, 146.2), (-14.17, 32.85, 146.2), (-11.58, 33.85, 146.2), (-8.924, 34.65, 146.2), (-34.81, 2.706, 146.6), (-34.49, 5.395, 146.6), (-33.97, 8.052, 146.6), (-33.25, 10.66, 146.6), (-32.32, 13.2, 146.6), (-31.2, 15.67, 146.6), (-29.89, 18.04, 146.6), (-28.4, 20.3, 146.6), (-26.75, 22.44, 146.6), (-24.93, 24.45, 146.6), (-22.96, 26.31, 146.6), (-20.85, 28.0, 146.6), (-18.62, 29.54, 146.6), (-16.27, 30.89, 146.6), (-13.83, 32.06, 146.6), (-11.3, 33.03, 146.6), (-37.17, -5.813, 143.9), (-36.61, -8.676, 143.9), (-35.82, -11.49, 143.9), (-34.83, -14.23, 143.9), (-33.62, -16.88, 143.9), (-32.21, -19.44, 143.9), (-30.61, -21.88, 143.9), (-28.82, -24.18, 143.9), (-26.86, -26.34, 143.9), (-36.71, -5.742, 144.8), (-36.16, -8.569, 144.8), (-35.38, -11.35, 144.8), (-34.4, -14.05, 144.8), (-33.21, -16.68, 144.8), (-31.81, -19.2, 144.8), (-30.23, -21.61, 144.8), (-28.46, -23.88, 144.8), (-26.53, -26.02, 144.8), (-24.43, -28.0, 144.8), (-36.1, -5.645, 145.5), (-35.55, -8.426, 145.5), (-34.79, -11.16, 145.5), (-33.82, -13.82, 145.5), (-32.65, -16.4, 145.5), (-31.28, -18.88, 145.5), (-29.72, -21.25, 145.5), (-27.99, -23.48, 145.5), (-26.08, -25.58, 145.5), (-24.02, -27.53, 145.5), (-21.82, -29.31, 145.5), (-35.35, -5.528, 146.2), (-34.81, -8.251, 146.2), (-34.07, -10.92, 146.2), (-33.12, -13.53, 146.2), (-31.97, -16.06, 146.2), (-30.63, -18.49, 146.2), (-29.11, -20.8, 146.2), (-27.41, -23.0, 146.2), (-25.54, -25.05, 146.2), (-23.52, -26.96, 146.2), (-21.37, -28.7, 146.2), (-19.08, -30.27, 146.2), (-34.49, -5.395, 146.6), (-33.97, -8.052, 146.6), (-33.25, -10.66, 146.6), (-32.32, -13.2, 146.6), (-31.2, -15.67, 146.6), (-29.89, -18.04, 146.6), (-28.4, -20.3, 146.6), (-26.75, -22.44, 146.6), (-24.93, -24.45, 146.6), (-22.96, -26.31, 146.6), (-20.85, -28.0, 146.6), (-18.62, -29.54, 146.6), (-16.27, -30.89, 146.6), (21.28, -31.02, 143.9), (23.62, -29.28, 143.9), (25.82, -27.36, 143.9), (27.86, -25.28, 143.9), (29.73, -23.05, 143.9), (31.43, -20.67, 143.9), (32.94, -18.17, 143.9), (34.25, -15.57, 143.9), (35.35, -12.87, 143.9), (36.24, -10.09, 143.9), (36.91, -7.25, 143.9), (37.37, -4.367, 143.9), (37.59, -1.459, 143.9), (37.59, 1.459, 143.9), (37.37, 4.367, 143.9), (36.91, 7.25, 143.9), (23.33, -28.92, 144.8), (25.07, -26.57, 145.5), (26.5, -24.04, 146.2), (27.6, -21.39, 146.6), (25.5, -27.03, 144.8), (27.52, -24.97, 144.8), (29.37, -22.76, 144.8), (31.04, -20.42, 144.8), (32.53, -17.95, 144.8), (33.83, -15.38, 144.8), (34.92, -12.71, 144.8), (35.8, -9.965, 144.8), (36.46, -7.161, 144.8), (36.91, -4.314, 144.8), (37.13, -1.441, 144.8), (37.13, 1.441, 144.8), (36.91, 4.314, 144.8), (36.46, 7.161, 144.8), (35.8, 9.965, 144.8), (27.06, -24.55, 145.5), (28.28, -21.92, 146.2), (29.17, -19.19, 146.6), (28.88, -22.38, 145.5), (30.52, -20.08, 145.5), (31.99, -17.65, 145.5), (33.26, -15.12, 145.5), (34.33, -12.5, 145.5), (35.2, -9.798, 145.5), (35.85, -7.041, 145.5), (36.29, -4.242, 145.5), (36.51, -1.417, 145.5), (36.51, 1.417, 145.5), (36.29, 4.242, 145.5), (35.85, 7.041, 145.5), (35.2, 9.798, 145.5), (34.33, 12.5, 145.5), (29.89, -19.66, 146.2), (30.57, -16.87, 146.6), (31.33, -17.28, 146.2), (32.57, -14.81, 146.2), (33.62, -12.24, 146.2), (34.47, -9.595, 146.2), (35.11, -6.895, 146.2), (35.54, -4.154, 146.2), (35.75, -1.387, 146.2), (35.75, 1.387, 146.2), (35.54, 4.154, 146.2), (35.11, 6.895, 146.2), (34.47, 9.595, 146.2), (33.62, 12.24, 146.2), (32.57, 14.81, 146.2), (31.78, -14.45, 146.6), (32.81, -11.94, 146.6), (33.63, -9.363, 146.6), (34.26, -6.728, 146.6), (34.68, -4.053, 146.6), (34.89, -1.354, 146.6), (34.89, 1.354, 146.6), (34.68, 4.053, 146.6), (34.26, 6.728, 146.6), (33.63, 9.363, 146.6), (32.81, 11.94, 146.6), (31.78, 14.45, 146.6), (30.57, 16.87, 146.6)], [], [(0, 1, 2), (2, 1, 3), (2, 3, 4), (4, 3, 5), (4, 5, 6), (6, 5, 7), (6, 7, 8), (8, 7, 9), (8, 9, 10), (10, 9, 11), (10, 11, 12), (12, 11, 13), (12, 13, 14), (14, 13, 15), (14, 15, 16), (16, 15, 17), (16, 17, 18), (1, 0, 19), (19, 0, 20), (19, 20, 21), (21, 20, 22), (21, 22, 23), (23, 22, 24), (23, 24, 25), (25, 24, 26), (25, 26, 27), (27, 26, 28), (27, 28, 29), (29, 28, 30), (29, 30, 31), (31, 30, 32), (31, 32, 33), (33, 32, 34), (33, 34, 35), (35, 34, 36), (35, 36, 37), (37, 36, 38), (37, 38, 39), (39, 38, 40), (39, 40, 41), (41, 40, 42), (41, 42, 43), (43, 42, 44), (43, 44, 45), (45, 44, 46), (45, 46, 47), (47, 46, 48), (47, 48, 49), (49, 48, 50), (49, 50, 51), (51, 50, 52), (51, 52, 53), (53, 52, 54), (53, 54, 55), (55, 54, 56), (55, 56, 57), (57, 56, 58), (57, 58, 59), (59, 58, 60), (59, 60, 61), (61, 60, 62), (62, 60, 63), (62, 63, 64), (64, 63, 65), (64, 65, 66), (66, 65, 67), (66, 67, 68), (68, 67, 69), (68, 69, 70), (70, 69, 71), (70, 71, 72), (72, 71, 73), (72, 73, 74), (74, 73, 75), (74, 75, 76), (76, 75, 77), (76, 77, 78), (78, 77, 79), (78, 79, 80), (80, 79, 81), (80, 81, 82), (82, 81, 83), (82, 83, 84), (84, 83, 85), (84, 85, 86), (86, 85, 87), (86, 87, 88), (88, 87, 89), (88, 89, 90), (90, 89, 91), (90, 91, 92), (92, 91, 93), (92, 93, 94), (94, 93, 95), (94, 95, 96), (96, 95, 97), (96, 97, 98), (98, 97, 99), (98, 99, 100), (100, 99, 101), (100, 101, 102), (102, 101, 103), (102, 103, 104), (104, 103, 105), (104, 105, 106), (106, 105, 107), (106, 107, 108), (108, 107, 109), (108, 109, 110), (110, 109, 111), (110, 111, 112), (112, 111, 113), (112, 113, 114), (114, 113, 115), (114, 115, 116), (116, 115, 117), (116, 117, 118), (118, 117, 119), (118, 119, 120), (120, 119, 121), (120, 121, 122), (122, 121, 123), (122, 123, 124), (124, 123, 125), (124, 125, 126), (126, 125, 127), (126, 127, 128), (128, 127, 129), (128, 129, 130), (130, 129, 131), (130, 131, 132), (132, 131, 133), (132, 133, 134), (134, 133, 135), (134, 135, 136), (136, 135, 137), (136, 137, 138), (138, 137, 139), (138, 139, 140), (140, 139, 141), (140, 141, 142), (142, 141, 143), (142, 143, 144), (144, 143, 145), (144, 145, 146), (146, 145, 147), (146, 147, 148), (148, 147, 149), (148, 149, 150), (150, 149, 151), (150, 151, 152), (152, 151, 153), (152, 153, 154), (154, 153, 155), (154, 155, 156), (156, 155, 157), (156, 157, 158), (158, 157, 159), (158, 159, 160), (160, 159, 161), (160, 161, 162), (162, 161, 163), (162, 163, 164), (164, 163, 165), (164, 165, 166), (166, 165, 167), (166, 167, 168), (168, 167, 169), (168, 169, 170), (170, 169, 171), (170, 171, 172), (172, 171, 173), (172, 173, 18), (18, 173, 16), (46, 174, 48), (48, 174, 175), (48, 175, 50), (50, 175, 176), (50, 176, 52), (52, 176, 177), (52, 177, 54), (54, 177, 178), (54, 178, 56), (56, 178, 179), (56, 179, 58), (58, 179, 180), (58, 180, 60), (60, 180, 63), (174, 181, 175), (175, 181, 182), (175, 182, 176), (176, 182, 183), (176, 183, 177), (177, 183, 184), (177, 184, 178), (178, 184, 185), (178, 185, 179), (179, 185, 186), (179, 186, 180), (180, 186, 187), (180, 187, 63), (63, 187, 65), (181, 188, 182), (182, 188, 189), (182, 189, 183), (183, 189, 190), (183, 190, 184), (184, 190, 191), (184, 191, 185), (185, 191, 192), (185, 192, 186), (186, 192, 193), (186, 193, 187), (187, 193, 194), (187, 194, 65), (65, 194, 67), (188, 195, 189), (189, 195, 196), (189, 196, 190), (190, 196, 197), (190, 197, 191), (191, 197, 198), (191, 198, 192), (192, 198, 199), (192, 199, 193), (193, 199, 200), (193, 200, 194), (194, 200, 201), (194, 201, 67), (67, 201, 69), (195, 202, 196), (196, 202, 203), (196, 203, 197), (197, 203, 204), (197, 204, 198), (198, 204, 205), (198, 205, 199), (199, 205, 206), (199, 206, 200), (200, 206, 207), (200, 207, 201), (201, 207, 208), (201, 208, 69), (69, 208, 71), (202, 209, 203), (203, 209, 210), (203, 210, 204), (204, 210, 211), (204, 211, 205), (205, 211, 212), (205, 212, 206), (206, 212, 213), (206, 213, 207), (207, 213, 214), (207, 214, 208), (208, 214, 215), (208, 215, 71), (71, 215, 73), (209, 216, 210), (210, 216, 217), (210, 217, 211), (211, 217, 218), (211, 218, 212), (212, 218, 219), (212, 219, 213), (213, 219, 220), (213, 220, 214), (214, 220, 221), (214, 221, 215), (215, 221, 222), (215, 222, 73), (73, 222, 75), (216, 223, 217), (217, 223, 224), (217, 224, 218), (218, 224, 225), (218, 225, 219), (219, 225, 226), (219, 226, 220), (220, 226, 227), (220, 227, 221), (221, 227, 228), (221, 228, 222), (222, 228, 229), (222, 229, 75), (75, 229, 77), (223, 230, 224), (224, 230, 231), (224, 231, 225), (225, 231, 232), (225, 232, 226), (226, 232, 233), (226, 233, 227), (227, 233, 234), (227, 234, 228), (228, 234, 235), (228, 235, 229), (229, 235, 236), (229, 236, 77), (77, 236, 79), (230, 237, 231), (231, 237, 238), (231, 238, 232), (232, 238, 239), (232, 239, 233), (233, 239, 240), (233, 240, 234), (234, 240, 241), (234, 241, 235), (235, 241, 242), (235, 242, 236), (236, 242, 243), (236, 243, 79), (79, 243, 81), (237, 244, 238), (238, 244, 245), (238, 245, 239), (239, 245, 246), (239, 246, 240), (240, 246, 247), (240, 247, 241), (241, 247, 248), (241, 248, 242), (242, 248, 249), (242, 249, 243), (243, 249, 250), (243, 250, 81), (81, 250, 83), (244, 251, 245), (245, 251, 252), (245, 252, 246), (246, 252, 253), (246, 253, 247), (247, 253, 254), (247, 254, 248), (248, 254, 255), (248, 255, 249), (249, 255, 256), (249, 256, 250), (250, 256, 257), (250, 257, 83), (83, 257, 85), (251, 258, 252), (252, 258, 259), (252, 259, 253), (253, 259, 260), (253, 260, 254), (254, 260, 261), (254, 261, 255), (255, 261, 262), (255, 262, 256), (256, 262, 263), (256, 263, 257), (257, 263, 264), (257, 264, 85), (85, 264, 87), (258, 265, 259), (259, 265, 266), (259, 266, 260), (260, 266, 267), (260, 267, 261), (261, 267, 268), (261, 268, 262), (262, 268, 269), (262, 269, 263), (263, 269, 270), (263, 270, 264), (264, 270, 271), (264, 271, 87), (87, 271, 89), (265, 272, 266), (266, 272, 273), (266, 273, 267), (267, 273, 274), (267, 274, 268), (268, 274, 275), (268, 275, 269), (269, 275, 276), (269, 276, 270), (270, 276, 277), (270, 277, 271), (271, 277, 278), (271, 278, 89), (89, 278, 91), (273, 272, 279), (279, 272, 280), (279, 280, 281), (281, 280, 282), (281, 282, 283), (283, 282, 284), (283, 284, 285), (285, 284, 286), (285, 286, 287), (287, 286, 288), (287, 288, 289), (289, 288, 290), (289, 290, 291), (291, 290, 292), (291, 292, 293), (293, 292, 294), (293, 294, 295), (295, 294, 296), (295, 296, 297), (297, 296, 298), (297, 298, 299), (299, 298, 300), (299, 300, 301), (301, 300, 302), (301, 302, 303), (303, 302, 304), (303, 304, 305), (305, 304, 306), (305, 306, 307), (307, 306, 308), (307, 308, 309), (309, 308, 310), (309, 310, 311), (311, 310, 312), (311, 312, 313), (313, 312, 314), (313, 314, 315), (315, 314, 316), (315, 316, 317), (317, 316, 318), (317, 318, 319), (319, 318, 320), (319, 320, 321), (321, 320, 322), (321, 322, 125), (125, 322, 127), (310, 323, 312), (312, 323, 324), (312, 324, 314), (314, 324, 325), (314, 325, 316), (316, 325, 326), (316, 326, 318), (318, 326, 327), (318, 327, 320), (320, 327, 328), (320, 328, 322), (322, 328, 329), (322, 329, 127), (127, 329, 129), (323, 330, 324), (324, 330, 331), (324, 331, 325), (325, 331, 332), (325, 332, 326), (326, 332, 333), (326, 333, 327), (327, 333, 334), (327, 334, 328), (328, 334, 335), (328, 335, 329), (329, 335, 336), (329, 336, 129), (129, 336, 131), (330, 337, 331), (331, 337, 338), (331, 338, 332), (332, 338, 339), (332, 339, 333), (333, 339, 340), (333, 340, 334), (334, 340, 341), (334, 341, 335), (335, 341, 342), (335, 342, 336), (336, 342, 343), (336, 343, 131), (131, 343, 133), (337, 344, 338), (338, 344, 345), (338, 345, 339), (339, 345, 346), (339, 346, 340), (340, 346, 347), (340, 347, 341), (341, 347, 348), (341, 348, 342), (342, 348, 349), (342, 349, 343), (343, 349, 350), (343, 350, 133), (133, 350, 135), (344, 351, 345), (345, 351, 352), (345, 352, 346), (346, 352, 353), (346, 353, 347), (347, 353, 354), (347, 354, 348), (348, 354, 355), (348, 355, 349), (349, 355, 356), (349, 356, 350), (350, 356, 357), (350, 357, 135), (135, 357, 137), (351, 358, 352), (352, 358, 359), (352, 359, 353), (353, 359, 360), (353, 360, 354), (354, 360, 361), (354, 361, 355), (355, 361, 362), (355, 362, 356), (356, 362, 363), (356, 363, 357), (357, 363, 364), (357, 364, 137), (137, 364, 139), (358, 365, 359), (359, 365, 366), (359, 366, 360), (360, 366, 367), (360, 367, 361), (361, 367, 368), (361, 368, 362), (362, 368, 369), (362, 369, 363), (363, 369, 370), (363, 370, 364), (364, 370, 371), (364, 371, 139), (139, 371, 141), (365, 372, 366), (366, 372, 373), (366, 373, 367), (367, 373, 374), (367, 374, 368), (368, 374, 375), (368, 375, 369), (369, 375, 376), (369, 376, 370), (370, 376, 377), (370, 377, 371), (371, 377, 378), (371, 378, 141), (141, 378, 143), (372, 379, 373), (373, 379, 380), (373, 380, 374), (374, 380, 381), (374, 381, 375), (375, 381, 382), (375, 382, 376), (376, 382, 383), (376, 383, 377), (377, 383, 384), (377, 384, 378), (378, 384, 385), (378, 385, 143), (143, 385, 145), (379, 386, 380), (380, 386, 387), (380, 387, 381), (381, 387, 388), (381, 388, 382), (382, 388, 389), (382, 389, 383), (383, 389, 390), (383, 390, 384), (384, 390, 391), (384, 391, 385), (385, 391, 392), (385, 392, 145), (145, 392, 147), (386, 393, 387), (387, 393, 394), (387, 394, 388), (388, 394, 395), (388, 395, 389), (389, 395, 396), (389, 396, 390), (390, 396, 397), (390, 397, 391), (391, 397, 398), (391, 398, 392), (392, 398, 399), (392, 399, 147), (147, 399, 149), (393, 400, 394), (394, 400, 401), (394, 401, 395), (395, 401, 402), (395, 402, 396), (396, 402, 403), (396, 403, 397), (397, 403, 404), (397, 404, 398), (398, 404, 405), (398, 405, 399), (399, 405, 406), (399, 406, 149), (149, 406, 151), (400, 407, 401), (401, 407, 408), (401, 408, 402), (402, 408, 409), (402, 409, 403), (403, 409, 410), (403, 410, 404), (404, 410, 411), (404, 411, 405), (405, 411, 412), (405, 412, 406), (406, 412, 413), (406, 413, 151), (151, 413, 153), (407, 414, 408), (408, 414, 415), (408, 415, 409), (409, 415, 416), (409, 416, 410), (410, 416, 417), (410, 417, 411), (411, 417, 418), (411, 418, 412), (412, 418, 419), (412, 419, 413), (413, 419, 420), (413, 420, 153), (153, 420, 155), (414, 421, 415), (415, 421, 422), (415, 422, 416), (416, 422, 423), (416, 423, 417), (417, 423, 424), (417, 424, 418), (418, 424, 425), (418, 425, 419), (419, 425, 426), (419, 426, 420), (420, 426, 427), (420, 427, 155), (155, 427, 157), (422, 421, 428), (428, 421, 429), (428, 429, 430), (430, 429, 431), (430, 431, 432), (432, 431, 433), (432, 433, 434), (434, 433, 435), (434, 435, 436), (436, 435, 437), (436, 437, 438), (438, 437, 439), (438, 439, 440), (440, 439, 441), (440, 441, 442), (442, 441, 443), (442, 443, 444), (444, 443, 445), (444, 445, 446), (446, 445, 447), (446, 447, 448), (448, 447, 449), (448, 449, 450), (450, 449, 451), (450, 451, 452), (452, 451, 453), (452, 453, 454), (454, 453, 455), (454, 455, 4), (4, 455, 2), (61, 456, 59), (59, 456, 457), (59, 457, 57), (57, 457, 458), (57, 458, 55), (55, 458, 459), (55, 459, 53), (53, 459, 460), (53, 460, 51), (51, 460, 461), (51, 461, 49), (49, 461, 462), (49, 462, 47), (47, 462, 45), (456, 463, 457), (457, 463, 464), (457, 464, 458), (458, 464, 465), (458, 465, 459), (459, 465, 466), (459, 466, 460), (460, 466, 467), (460, 467, 461), (461, 467, 468), (461, 468, 462), (462, 468, 469), (462, 469, 45), (45, 469, 43), (463, 470, 464), (464, 470, 471), (464, 471, 465), (465, 471, 472), (465, 472, 466), (466, 472, 473), (466, 473, 467), (467, 473, 474), (467, 474, 468), (468, 474, 475), (468, 475, 469), (469, 475, 476), (469, 476, 43), (43, 476, 41), (470, 477, 471), (471, 477, 478), (471, 478, 472), (472, 478, 479), (472, 479, 473), (473, 479, 480), (473, 480, 474), (474, 480, 481), (474, 481, 475), (475, 481, 482), (475, 482, 476), (476, 482, 483), (476, 483, 41), (41, 483, 39), (477, 484, 478), (478, 484, 485), (478, 485, 479), (479, 485, 486), (479, 486, 480), (480, 486, 487), (480, 487, 481), (481, 487, 488), (481, 488, 482), (482, 488, 489), (482, 489, 483), (483, 489, 490), (483, 490, 39), (39, 490, 37), (484, 491, 485), (485, 491, 492), (485, 492, 486), (486, 492, 493), (486, 493, 487), (487, 493, 494), (487, 494, 488), (488, 494, 495), (488, 495, 489), (489, 495, 496), (489, 496, 490), (490, 496, 497), (490, 497, 37), (37, 497, 35), (491, 498, 492), (492, 498, 499), (492, 499, 493), (493, 499, 500), (493, 500, 494), (494, 500, 501), (494, 501, 495), (495, 501, 502), (495, 502, 496), (496, 502, 503), (496, 503, 497), (497, 503, 504), (497, 504, 35), (35, 504, 33), (498, 505, 499), (499, 505, 506), (499, 506, 500), (500, 506, 507), (500, 507, 501), (501, 507, 508), (501, 508, 502), (502, 508, 509), (502, 509, 503), (503, 509, 510), (503, 510, 504), (504, 510, 511), (504, 511, 33), (33, 511, 31), (505, 512, 506), (506, 512, 513), (506, 513, 507), (507, 513, 514), (507, 514, 508), (508, 514, 515), (508, 515, 509), (509, 515, 516), (509, 516, 510), (510, 516, 517), (510, 517, 511), (511, 517, 518), (511, 518, 31), (31, 518, 29), (512, 519, 513), (513, 519, 520), (513, 520, 514), (514, 520, 521), (514, 521, 515), (515, 521, 522), (515, 522, 516), (516, 522, 523), (516, 523, 517), (517, 523, 524), (517, 524, 518), (518, 524, 525), (518, 525, 29), (29, 525, 27), (519, 526, 520), (520, 526, 527), (520, 527, 521), (521, 527, 528), (521, 528, 522), (522, 528, 529), (522, 529, 523), (523, 529, 530), (523, 530, 524), (524, 530, 531), (524, 531, 525), (525, 531, 532), (525, 532, 27), (27, 532, 25), (526, 533, 527), (527, 533, 534), (527, 534, 528), (528, 534, 535), (528, 535, 529), (529, 535, 536), (529, 536, 530), (530, 536, 537), (530, 537, 531), (531, 537, 538), (531, 538, 532), (532, 538, 539), (532, 539, 25), (25, 539, 23), (533, 540, 534), (534, 540, 541), (534, 541, 535), (535, 541, 542), (535, 542, 536), (536, 542, 543), (536, 543, 537), (537, 543, 544), (537, 544, 538), (538, 544, 545), (538, 545, 539), (539, 545, 546), (539, 546, 23), (23, 546, 21), (540, 547, 541), (541, 547, 548), (541, 548, 542), (542, 548, 549), (542, 549, 543), (543, 549, 550), (543, 550, 544), (544, 550, 551), (544, 551, 545), (545, 551, 552), (545, 552, 546), (546, 552, 553), (546, 553, 21), (21, 553, 19), (547, 554, 548), (548, 554, 555), (548, 555, 549), (549, 555, 556), (549, 556, 550), (550, 556, 557), (550, 557, 551), (551, 557, 558), (551, 558, 552), (552, 558, 559), (552, 559, 553), (553, 559, 560), (553, 560, 19), (19, 560, 1), (554, 561, 555), (555, 561, 562), (555, 562, 556), (556, 562, 563), (556, 563, 557), (557, 563, 564), (557, 564, 558), (558, 564, 565), (558, 565, 559), (559, 565, 566), (559, 566, 560), (560, 566, 567), (560, 567, 1), (1, 567, 3), (561, 568, 562), (562, 568, 569), (562, 569, 563), (563, 569, 570), (563, 570, 564), (564, 570, 571), (564, 571, 565), (565, 571, 572), (565, 572, 566), (566, 572, 573), (566, 573, 567), (567, 573, 5), (567, 5, 3), (568, 574, 569), (569, 574, 575), (569, 575, 570), (570, 575, 576), (570, 576, 571), (571, 576, 577), (571, 577, 572), (572, 577, 578), (572, 578, 573), (573, 578, 7), (573, 7, 5), (574, 579, 575), (575, 579, 580), (575, 580, 576), (576, 580, 581), (576, 581, 577), (577, 581, 582), (577, 582, 578), (578, 582, 9), (578, 9, 7), (579, 583, 580), (580, 583, 584), (580, 584, 581), (581, 584, 585), (581, 585, 582), (582, 585, 11), (582, 11, 9), (583, 586, 584), (584, 586, 587), (584, 587, 585), (585, 587, 13), (585, 13, 11), (586, 588, 587), (587, 588, 15), (587, 15, 13), (588, 17, 15), (281, 589, 279), (279, 589, 274), (279, 274, 273), (274, 589, 275), (275, 589, 590), (275, 590, 276), (276, 590, 591), (276, 591, 277), (277, 591, 592), (277, 592, 278), (278, 592, 593), (278, 593, 91), (91, 593, 93), (589, 281, 594), (594, 281, 283), (594, 283, 595), (595, 283, 285), (595, 285, 596), (596, 285, 287), (596, 287, 597), (597, 287, 289), (597, 289, 598), (598, 289, 291), (598, 291, 599), (599, 291, 293), (599, 293, 600), (600, 293, 295), (600, 295, 601), (601, 295, 297), (601, 297, 602), (602, 297, 299), (602, 299, 603), (603, 299, 301), (603, 301, 604), (604, 301, 303), (604, 303, 605), (605, 303, 305), (605, 305, 606), (606, 305, 307), (606, 307, 607), (607, 307, 309), (607, 309, 608), (608, 309, 311), (608, 311, 313), (589, 594, 590), (590, 594, 609), (590, 609, 591), (591, 609, 610), (591, 610, 592), (592, 610, 611), (592, 611, 593), (593, 611, 612), (593, 612, 93), (93, 612, 95), (609, 594, 595), (609, 595, 613), (613, 595, 596), (613, 596, 614), (614, 596, 597), (614, 597, 615), (615, 597, 598), (615, 598, 616), (616, 598, 599), (616, 599, 617), (617, 599, 600), (617, 600, 618), (618, 600, 601), (618, 601, 619), (619, 601, 602), (619, 602, 620), (620, 602, 603), (620, 603, 621), (621, 603, 604), (621, 604, 622), (622, 604, 605), (622, 605, 623), (623, 605, 606), (623, 606, 624), (624, 606, 607), (624, 607, 625), (625, 607, 608), (625, 608, 626), (626, 608, 313), (626, 313, 315), (609, 613, 610), (610, 613, 627), (610, 627, 611), (611, 627, 628), (611, 628, 612), (612, 628, 629), (612, 629, 95), (95, 629, 97), (627, 613, 614), (627, 614, 630), (630, 614, 615), (630, 615, 631), (631, 615, 616), (631, 616, 632), (632, 616, 617), (632, 617, 633), (633, 617, 618), (633, 618, 634), (634, 618, 619), (634, 619, 635), (635, 619, 620), (635, 620, 636), (636, 620, 621), (636, 621, 637), (637, 621, 622), (637, 622, 638), (638, 622, 623), (638, 623, 639), (639, 623, 624), (639, 624, 640), (640, 624, 625), (640, 625, 641), (641, 625, 626), (641, 626, 642), (642, 626, 315), (642, 315, 317), (627, 630, 628), (628, 630, 643), (628, 643, 629), (629, 643, 644), (629, 644, 97), (97, 644, 99), (643, 630, 631), (643, 631, 645), (645, 631, 632), (645, 632, 646), (646, 632, 633), (646, 633, 647), (647, 633, 634), (647, 634, 648), (648, 634, 635), (648, 635, 649), (649, 635, 636), (649, 636, 650), (650, 636, 637), (650, 637, 651), (651, 637, 638), (651, 638, 652), (652, 638, 639), (652, 639, 653), (653, 639, 640), (653, 640, 654), (654, 640, 641), (654, 641, 655), (655, 641, 642), (655, 642, 656), (656, 642, 317), (656, 317, 319), (643, 645, 644), (644, 645, 657), (644, 657, 99), (99, 657, 101), (657, 645, 646), (657, 646, 658), (658, 646, 647), (658, 647, 659), (659, 647, 648), (659, 648, 660), (660, 648, 649), (660, 649, 661), (661, 649, 650), (661, 650, 662), (662, 650, 651), (662, 651, 663), (663, 651, 652), (663, 652, 664), (664, 652, 653), (664, 653, 665), (665, 653, 654), (665, 654, 666), (666, 654, 655), (666, 655, 667), (667, 655, 656), (667, 656, 668), (668, 656, 319), (668, 319, 321), (103, 101, 658), (658, 101, 657), (103, 658, 659), (105, 103, 659), (105, 659, 660), (107, 105, 660), (107, 660, 661), (109, 107, 661), (109, 661, 662), (111, 109, 662), (111, 662, 663), (113, 111, 663), (113, 663, 664), (113, 664, 115), (115, 664, 665), (115, 665, 117), (117, 665, 666), (117, 666, 119), (119, 666, 667), (119, 667, 121), (121, 667, 668), (121, 668, 123), (123, 668, 321), (123, 321, 125), (422, 428, 423), (423, 428, 669), (423, 669, 424), (424, 669, 670), (424, 670, 425), (425, 670, 671), (425, 671, 426), (426, 671, 672), (426, 672, 427), (427, 672, 673), (427, 673, 157), (157, 673, 159), (428, 430, 669), (669, 430, 674), (669, 674, 670), (670, 674, 675), (670, 675, 671), (671, 675, 676), (671, 676, 672), (672, 676, 677), (672, 677, 673), (673, 677, 678), (673, 678, 159), (159, 678, 161), (430, 432, 674), (674, 432, 679), (674, 679, 675), (675, 679, 680), (675, 680, 676), (676, 680, 681), (676, 681, 677), (677, 681, 682), (677, 682, 678), (678, 682, 683), (678, 683, 161), (161, 683, 163), (432, 434, 679), (679, 434, 684), (679, 684, 680), (680, 684, 685), (680, 685, 681), (681, 685, 686), (681, 686, 682), (682, 686, 687), (682, 687, 683), (683, 687, 688), (683, 688, 163), (163, 688, 165), (434, 436, 684), (684, 436, 689), (684, 689, 685), (685, 689, 690), (685, 690, 686), (686, 690, 691), (686, 691, 687), (687, 691, 692), (687, 692, 688), (688, 692, 693), (688, 693, 165), (165, 693, 167), (436, 438, 689), (689, 438, 694), (689, 694, 690), (690, 694, 695), (690, 695, 691), (691, 695, 696), (691, 696, 692), (692, 696, 697), (692, 697, 693), (693, 697, 698), (693, 698, 167), (167, 698, 169), (438, 440, 694), (694, 440, 699), (694, 699, 695), (695, 699, 700), (695, 700, 696), (696, 700, 701), (696, 701, 697), (697, 701, 702), (697, 702, 698), (698, 702, 703), (698, 703, 169), (169, 703, 171), (440, 442, 699), (699, 442, 704), (699, 704, 700), (700, 704, 705), (700, 705, 701), (701, 705, 706), (701, 706, 702), (702, 706, 707), (702, 707, 703), (703, 707, 708), (703, 708, 171), (171, 708, 173), (442, 444, 704), (704, 444, 709), (704, 709, 705), (705, 709, 710), (705, 710, 706), (706, 710, 711), (706, 711, 707), (707, 711, 712), (707, 712, 708), (708, 712, 713), (708, 713, 173), (173, 713, 16), (444, 446, 709), (709, 446, 714), (709, 714, 710), (710, 714, 715), (710, 715, 711), (711, 715, 716), (711, 716, 712), (712, 716, 717), (712, 717, 713), (713, 717, 14), (713, 14, 16), (446, 448, 714), (714, 448, 718), (714, 718, 715), (715, 718, 719), (715, 719, 716), (716, 719, 720), (716, 720, 717), (717, 720, 12), (717, 12, 14), (448, 450, 718), (718, 450, 721), (718, 721, 719), (719, 721, 722), (719, 722, 720), (720, 722, 10), (720, 10, 12), (450, 452, 721), (721, 452, 723), (721, 723, 722), (722, 723, 8), (722, 8, 10), (452, 454, 723), (723, 454, 6), (723, 6, 8), (4, 6, 454), (724, 725, 726), (726, 725, 727), (726, 727, 728), (728, 727, 729), (728, 729, 730), (730, 729, 731), (730, 731, 732), (732, 731, 733), (732, 733, 734), (734, 733, 735), (734, 735, 736), (736, 735, 737), (736, 737, 738), (738, 737, 739), (738, 739, 740), (740, 739, 741), (740, 741, 742), (742, 741, 743), (742, 743, 744), (744, 743, 745), (744, 745, 746), (746, 745, 747), (746, 747, 748), (748, 747, 749), (748, 749, 750), (750, 749, 751), (750, 751, 752), (752, 751, 753), (752, 753, 754), (754, 753, 755), (754, 755, 756), (756, 755, 757), (756, 757, 758), (758, 757, 759), (758, 759, 760), (760, 759, 761), (760, 761, 762), (762, 761, 763), (762, 763, 764), (764, 763, 765), (764, 765, 766), (766, 765, 767), (766, 767, 768), (768, 767, 769), (768, 769, 770), (770, 769, 771), (770, 771, 772), (772, 771, 773), (772, 773, 774), (774, 773, 775), (774, 775, 776), (776, 775, 777), (776, 777, 778), (778, 777, 779), (778, 779, 780), (780, 779, 781), (780, 781, 782), (782, 781, 783), (782, 783, 784), (784, 783, 785), (784, 785, 786), (786, 785, 787), (786, 787, 788), (788, 787, 789), (788, 789, 790), (790, 789, 791), (790, 791, 792), (792, 791, 793), (792, 793, 794), (794, 793, 795), (794, 795, 796), (796, 795, 797), (796, 797, 798), (798, 797, 799), (798, 799, 800), (800, 799, 801), (800, 801, 802), (802, 801, 803), (802, 803, 804), (804, 803, 805), (804, 805, 806), (806, 805, 807), (806, 807, 808), (808, 807, 809), (808, 809, 810), (810, 809, 811), (810, 811, 812), (812, 811, 813), (812, 813, 814), (814, 813, 815), (814, 815, 816), (816, 815, 817), (816, 817, 818), (818, 817, 819), (818, 819, 820), (820, 819, 821), (820, 821, 822), (822, 821, 823), (822, 823, 824), (824, 823, 825), (824, 825, 826), (826, 825, 827), (826, 827, 828), (828, 827, 829), (828, 829, 830), (830, 829, 831), (830, 831, 832), (832, 831, 833), (832, 833, 834), (834, 833, 835), (834, 835, 836), (836, 835, 837), (836, 837, 838), (838, 837, 839), (838, 839, 840), (840, 839, 841), (840, 841, 842), (842, 841, 843), (842, 843, 844), (844, 843, 845), (844, 845, 846), (846, 845, 847), (846, 847, 848), (848, 847, 849), (848, 849, 850), (850, 849, 851), (850, 851, 852), (852, 851, 853), (852, 853, 854), (854, 853, 855), (854, 855, 856), (856, 855, 857), (856, 857, 858), (858, 857, 859), (858, 859, 860), (860, 859, 861), (860, 861, 862), (862, 861, 863), (862, 863, 864), (864, 863, 865), (864, 865, 866), (866, 865, 867), (866, 867, 868), (868, 867, 869), (868, 869, 870), (870, 869, 871), (870, 871, 872), (872, 871, 873), (872, 873, 874), (874, 873, 875), (874, 875, 876), (876, 875, 877), (876, 877, 878), (878, 877, 879), (878, 879, 880), (880, 879, 881), (880, 881, 882), (882, 881, 883), (882, 883, 884), (884, 883, 885), (884, 885, 724), (724, 885, 725), (588, 886, 17), (17, 886, 887), (17, 887, 18), (18, 887, 888), (18, 888, 172), (172, 888, 889), (172, 889, 170), (170, 889, 890), (170, 890, 168), (168, 890, 891), (168, 891, 166), (166, 891, 892), (166, 892, 164), (164, 892, 893), (164, 893, 162), (162, 893, 894), (162, 894, 160), (160, 894, 895), (160, 895, 158), (158, 895, 896), (158, 896, 156), (156, 896, 897), (156, 897, 154), (154, 897, 898), (154, 898, 152), (152, 898, 899), (152, 899, 150), (150, 899, 900), (150, 900, 148), (148, 900, 901), (148, 901, 146), (146, 901, 902), (146, 902, 144), (144, 902, 903), (144, 903, 142), (142, 903, 904), (142, 904, 140), (140, 904, 905), (140, 905, 138), (138, 905, 906), (138, 906, 136), (136, 906, 907), (136, 907, 134), (134, 907, 908), (134, 908, 132), (132, 908, 909), (132, 909, 130), (130, 909, 910), (130, 910, 128), (128, 910, 911), (128, 911, 126), (126, 911, 912), (126, 912, 124), (124, 912, 913), (124, 913, 122), (122, 913, 914), (122, 914, 120), (120, 914, 915), (120, 915, 118), (118, 915, 916), (118, 916, 116), (116, 916, 917), (116, 917, 114), (114, 917, 918), (114, 918, 112), (112, 918, 919), (112, 919, 110), (110, 919, 920), (110, 920, 108), (108, 920, 921), (108, 921, 106), (106, 921, 922), (106, 922, 104), (104, 922, 923), (104, 923, 102), (102, 923, 924), (102, 924, 100), (100, 924, 925), (100, 925, 98), (98, 925, 926), (98, 926, 96), (96, 926, 927), (96, 927, 94), (94, 927, 928), (94, 928, 92), (92, 928, 929), (92, 929, 90), (90, 929, 930), (90, 930, 88), (88, 930, 931), (88, 931, 86), (86, 931, 932), (86, 932, 84), (84, 932, 933), (84, 933, 82), (82, 933, 934), (82, 934, 80), (80, 934, 935), (80, 935, 78), (78, 935, 936), (78, 936, 76), (76, 936, 937), (76, 937, 74), (74, 937, 938), (74, 938, 72), (72, 938, 939), (72, 939, 70), (70, 939, 940), (70, 940, 68), (68, 940, 941), (68, 941, 66), (66, 941, 942), (66, 942, 64), (64, 942, 943), (64, 943, 62), (62, 943, 944), (62, 944, 61), (61, 944, 945), (61, 945, 456), (456, 945, 946), (456, 946, 463), (463, 946, 947), (463, 947, 470), (470, 947, 948), (470, 948, 477), (477, 948, 949), (477, 949, 484), (484, 949, 950), (484, 950, 491), (491, 950, 951), (491, 951, 498), (498, 951, 952), (498, 952, 505), (505, 952, 953), (505, 953, 512), (512, 953, 954), (512, 954, 519), (519, 954, 955), (519, 955, 526), (526, 955, 956), (526, 956, 533), (533, 956, 957), (533, 957, 540), (540, 957, 958), (540, 958, 547), (547, 958, 959), (547, 959, 554), (554, 959, 960), (554, 960, 561), (561, 960, 961), (561, 961, 568), (568, 961, 962), (568, 962, 574), (574, 962, 963), (574, 963, 579), (579, 963, 964), (579, 964, 583), (583, 964, 965), (583, 965, 586), (586, 965, 966), (586, 966, 588), (588, 966, 886), (727, 887, 729), (729, 887, 886), (729, 886, 731), (731, 886, 966), (731, 966, 733), (733, 966, 965), (733, 965, 735), (735, 965, 964), (735, 964, 737), (737, 964, 963), (737, 963, 739), (739, 963, 962), (739, 962, 741), (741, 962, 961), (741, 961, 743), (743, 961, 960), (743, 960, 745), (745, 960, 959), (745, 959, 747), (747, 959, 958), (747, 958, 749), (749, 958, 957), (749, 957, 751), (751, 957, 956), (751, 956, 753), (753, 956, 955), (753, 955, 755), (755, 955, 954), (755, 954, 757), (757, 954, 953), (757, 953, 759), (759, 953, 952), (759, 952, 761), (761, 952, 951), (761, 951, 763), (763, 951, 950), (763, 950, 765), (765, 950, 949), (765, 949, 767), (767, 949, 948), (767, 948, 769), (769, 948, 947), (769, 947, 771), (771, 947, 946), (771, 946, 773), (773, 946, 945), (773, 945, 775), (775, 945, 944), (775, 944, 777), (777, 944, 943), (777, 943, 779), (779, 943, 942), (779, 942, 781), (781, 942, 941), (781, 941, 783), (783, 941, 940), (783, 940, 785), (785, 940, 939), (785, 939, 787), (787, 939, 938), (787, 938, 789), (789, 938, 937), (789, 937, 791), (791, 937, 936), (791, 936, 793), (793, 936, 935), (793, 935, 795), (795, 935, 934), (795, 934, 797), (797, 934, 933), (797, 933, 799), (799, 933, 932), (799, 932, 801), (801, 932, 931), (801, 931, 803), (803, 931, 930), (803, 930, 805), (805, 930, 929), (805, 929, 807), (807, 929, 928), (807, 928, 809), (809, 928, 927), (809, 927, 811), (811, 927, 926), (811, 926, 813), (813, 926, 925), (813, 925, 815), (815, 925, 924), (815, 924, 817), (817, 924, 923), (817, 923, 819), (819, 923, 922), (819, 922, 821), (821, 922, 921), (821, 921, 823), (823, 921, 920), (823, 920, 825), (825, 920, 919), (825, 919, 827), (827, 919, 918), (827, 918, 829), (829, 918, 917), (829, 917, 831), (831, 917, 916), (831, 916, 833), (833, 916, 915), (833, 915, 835), (835, 915, 914), (835, 914, 837), (837, 914, 913), (837, 913, 839), (839, 913, 912), (839, 912, 841), (841, 912, 911), (841, 911, 843), (843, 911, 910), (843, 910, 845), (845, 910, 909), (845, 909, 847), (847, 909, 908), (847, 908, 849), (849, 908, 907), (849, 907, 851), (851, 907, 906), (851, 906, 853), (853, 906, 905), (853, 905, 855), (855, 905, 904), (855, 904, 857), (857, 904, 903), (857, 903, 859), (859, 903, 902), (859, 902, 861), (861, 902, 901), (861, 901, 863), (863, 901, 900), (863, 900, 865), (865, 900, 899), (865, 899, 867), (867, 899, 898), (867, 898, 869), (869, 898, 897), (869, 897, 871), (871, 897, 896), (871, 896, 873), (873, 896, 895), (873, 895, 875), (875, 895, 894), (875, 894, 877), (877, 894, 893), (877, 893, 879), (879, 893, 892), (879, 892, 881), (881, 892, 891), (881, 891, 883), (883, 891, 890), (883, 890, 885), (885, 890, 889), (885, 889, 725), (725, 889, 888), (725, 888, 727), (727, 888, 887), (455, 296, 2), (2, 296, 294), (2, 294, 0), (0, 294, 292), (0, 292, 20), (20, 292, 290), (20, 290, 22), (22, 290, 288), (22, 288, 24), (24, 288, 286), (24, 286, 26), (26, 286, 284), (26, 284, 28), (28, 284, 282), (28, 282, 30), (30, 282, 280), (30, 280, 32), (32, 280, 272), (32, 272, 34), (34, 272, 265), (34, 265, 36), (36, 265, 258), (36, 258, 38), (38, 258, 251), (38, 251, 40), (40, 251, 244), (40, 244, 42), (42, 244, 237), (42, 237, 44), (44, 237, 230), (44, 230, 46), (46, 230, 223), (46, 223, 174), (174, 223, 216), (174, 216, 181), (181, 216, 209), (181, 209, 188), (188, 209, 202), (188, 202, 195), (296, 455, 298), (298, 455, 453), (298, 453, 300), (300, 453, 451), (300, 451, 302), (302, 451, 449), (302, 449, 304), (304, 449, 447), (304, 447, 306), (306, 447, 445), (306, 445, 308), (308, 445, 443), (308, 443, 310), (310, 443, 441), (310, 441, 323), (323, 441, 439), (323, 439, 330), (330, 439, 437), (330, 437, 337), (337, 437, 435), (337, 435, 344), (344, 435, 433), (344, 433, 351), (351, 433, 431), (351, 431, 358), (358, 431, 429), (358, 429, 365), (365, 429, 421), (365, 421, 372), (372, 421, 414), (372, 414, 379), (379, 414, 407), (379, 407, 386), (386, 407, 400), (386, 400, 393), (728, 967, 726), (726, 967, 968), (726, 968, 724), (724, 968, 969), (724, 969, 884), (884, 969, 970), (884, 970, 882), (882, 970, 971), (882, 971, 880), (880, 971, 972), (880, 972, 878), (878, 972, 973), (878, 973, 876), (876, 973, 974), (876, 974, 874), (874, 974, 975), (874, 975, 872), (872, 975, 976), (872, 976, 870), (870, 976, 977), (870, 977, 868), (868, 977, 978), (868, 978, 866), (866, 978, 979), (866, 979, 864), (864, 979, 980), (864, 980, 862), (862, 980, 981), (862, 981, 860), (860, 981, 982), (860, 982, 858), (858, 982, 983), (858, 983, 856), (856, 983, 984), (856, 984, 854), (854, 984, 985), (854, 985, 852), (852, 985, 986), (852, 986, 850), (850, 986, 987), (850, 987, 848), (848, 987, 988), (848, 988, 846), (846, 988, 989), (846, 989, 844), (844, 989, 990), (844, 990, 842), (842, 990, 991), (842, 991, 840), (840, 991, 992), (840, 992, 838), (838, 992, 993), (838, 993, 836), (836, 993, 994), (836, 994, 834), (834, 994, 995), (834, 995, 832), (832, 995, 996), (832, 996, 830), (830, 996, 997), (830, 997, 828), (828, 997, 998), (828, 998, 826), (826, 998, 999), (826, 999, 824), (824, 999, 1000), (824, 1000, 822), (822, 1000, 1001), (822, 1001, 820), (820, 1001, 1002), (820, 1002, 818), (818, 1002, 1003), (818, 1003, 816), (816, 1003, 1004), (816, 1004, 814), (814, 1004, 1005), (814, 1005, 812), (812, 1005, 1006), (812, 1006, 810), (810, 1006, 1007), (810, 1007, 808), (808, 1007, 1008), (808, 1008, 806), (806, 1008, 1009), (806, 1009, 804), (804, 1009, 1010), (804, 1010, 802), (802, 1010, 1011), (802, 1011, 800), (800, 1011, 1012), (800, 1012, 798), (798, 1012, 1013), (798, 1013, 796), (796, 1013, 1014), (796, 1014, 794), (794, 1014, 1015), (794, 1015, 792), (792, 1015, 1016), (792, 1016, 790), (790, 1016, 1017), (790, 1017, 788), (788, 1017, 1018), (788, 1018, 786), (786, 1018, 1019), (786, 1019, 784), (784, 1019, 1020), (784, 1020, 782), (782, 1020, 1021), (782, 1021, 780), (780, 1021, 1022), (780, 1022, 778), (778, 1022, 1023), (778, 1023, 776), (776, 1023, 1024), (776, 1024, 774), (774, 1024, 1025), (774, 1025, 772), (772, 1025, 1026), (772, 1026, 770), (770, 1026, 1027), (770, 1027, 768), (768, 1027, 1028), (768, 1028, 766), (766, 1028, 1029), (766, 1029, 764), (764, 1029, 1030), (764, 1030, 762), (762, 1030, 1031), (762, 1031, 760), (760, 1031, 1032), (760, 1032, 758), (758, 1032, 1033), (758, 1033, 756), (756, 1033, 1034), (756, 1034, 754), (754, 1034, 1035), (754, 1035, 752), (752, 1035, 1036), (752, 1036, 750), (750, 1036, 1037), (750, 1037, 748), (748, 1037, 1038), (748, 1038, 746), (746, 1038, 1039), (746, 1039, 744), (744, 1039, 1040), (744, 1040, 742), (742, 1040, 1041), (742, 1041, 740), (740, 1041, 1042), (740, 1042, 738), (738, 1042, 1043), (738, 1043, 736), (736, 1043, 1044), (736, 1044, 734), (734, 1044, 1045), (734, 1045, 732), (732, 1045, 1046), (732, 1046, 730), (730, 1046, 1047), (730, 1047, 728), (728, 1047, 967), (1048, 1049, 1050), (1050, 1049, 1051), (1050, 1051, 1052), (1052, 1051, 1053), (1052, 1053, 1054), (1054, 1053, 1055), (1054, 1055, 1056), (1056, 1055, 1057), (1056, 1057, 1058), (1058, 1057, 1059), (1058, 1059, 1060), (1060, 1059, 1061), (1060, 1061, 1062), (1062, 1061, 968), (1062, 968, 967), (1049, 1048, 1063), (1063, 1048, 1064), (1063, 1064, 1065), (1065, 1064, 1066), (1065, 1066, 1067), (1067, 1066, 1068), (1067, 1068, 1069), (1069, 1068, 1070), (1069, 1070, 1071), (1071, 1070, 1072), (1071, 1072, 1073), (1073, 1072, 1074), (1073, 1074, 1075), (1075, 1074, 1076), (1075, 1076, 1077), (1077, 1076, 1078), (1077, 1078, 1079), (1079, 1078, 1080), (1079, 1080, 1081), (1081, 1080, 1082), (1081, 1082, 1083), (1083, 1082, 1084), (1083, 1084, 1085), (1085, 1084, 1086), (1085, 1086, 1087), (1087, 1086, 1088), (1087, 1088, 1089), (1089, 1088, 1090), (1089, 1090, 1091), (1091, 1090, 1092), (1091, 1092, 1093), (1093, 1092, 1094), (1093, 1094, 1095), (1095, 1094, 1096), (1095, 1096, 1097), (1097, 1096, 1098), (1097, 1098, 1099), (1099, 1098, 1100), (1099, 1100, 1101), (1101, 1100, 1102), (1101, 1102, 990), (990, 1102, 991), (1090, 1103, 1092), (1092, 1103, 1104), (1092, 1104, 1094), (1094, 1104, 1105), (1094, 1105, 1096), (1096, 1105, 1106), (1096, 1106, 1098), (1098, 1106, 1107), (1098, 1107, 1100), (1100, 1107, 1108), (1100, 1108, 1102), (1102, 1108, 1109), (1102, 1109, 991), (991, 1109, 992), (1103, 1110, 1104), (1104, 1110, 1111), (1104, 1111, 1105), (1105, 1111, 1112), (1105, 1112, 1106), (1106, 1112, 1113), (1106, 1113, 1107), (1107, 1113, 1114), (1107, 1114, 1108), (1108, 1114, 1115), (1108, 1115, 1109), (1109, 1115, 1116), (1109, 1116, 992), (992, 1116, 993), (1110, 1117, 1111), (1111, 1117, 1118), (1111, 1118, 1112), (1112, 1118, 1119), (1112, 1119, 1113), (1113, 1119, 1120), (1113, 1120, 1114), (1114, 1120, 1121), (1114, 1121, 1115), (1115, 1121, 1122), (1115, 1122, 1116), (1116, 1122, 1123), (1116, 1123, 993), (993, 1123, 994), (1117, 1124, 1118), (1118, 1124, 1125), (1118, 1125, 1119), (1119, 1125, 1126), (1119, 1126, 1120), (1120, 1126, 1127), (1120, 1127, 1121), (1121, 1127, 1128), (1121, 1128, 1122), (1122, 1128, 1129), (1122, 1129, 1123), (1123, 1129, 1130), (1123, 1130, 994), (994, 1130, 995), (1124, 1131, 1125), (1125, 1131, 1132), (1125, 1132, 1126), (1126, 1132, 1133), (1126, 1133, 1127), (1127, 1133, 1134), (1127, 1134, 1128), (1128, 1134, 1135), (1128, 1135, 1129), (1129, 1135, 1136), (1129, 1136, 1130), (1130, 1136, 1137), (1130, 1137, 995), (995, 1137, 996), (1131, 1138, 1132), (1132, 1138, 1139), (1132, 1139, 1133), (1133, 1139, 1140), (1133, 1140, 1134), (1134, 1140, 1141), (1134, 1141, 1135), (1135, 1141, 1142), (1135, 1142, 1136), (1136, 1142, 1143), (1136, 1143, 1137), (1137, 1143, 1144), (1137, 1144, 996), (996, 1144, 997), (1138, 1145, 1139), (1139, 1145, 1146), (1139, 1146, 1140), (1140, 1146, 1147), (1140, 1147, 1141), (1141, 1147, 1148), (1141, 1148, 1142), (1142, 1148, 1149), (1142, 1149, 1143), (1143, 1149, 1150), (1143, 1150, 1144), (1144, 1150, 1151), (1144, 1151, 997), (997, 1151, 998), (1145, 1152, 1146), (1146, 1152, 1153), (1146, 1153, 1147), (1147, 1153, 1154), (1147, 1154, 1148), (1148, 1154, 1155), (1148, 1155, 1149), (1149, 1155, 1156), (1149, 1156, 1150), (1150, 1156, 1157), (1150, 1157, 1151), (1151, 1157, 1158), (1151, 1158, 998), (998, 1158, 999), (1152, 1159, 1153), (1153, 1159, 1160), (1153, 1160, 1154), (1154, 1160, 1161), (1154, 1161, 1155), (1155, 1161, 1162), (1155, 1162, 1156), (1156, 1162, 1163), (1156, 1163, 1157), (1157, 1163, 1164), (1157, 1164, 1158), (1158, 1164, 1165), (1158, 1165, 999), (999, 1165, 1000), (1159, 1166, 1160), (1160, 1166, 1167), (1160, 1167, 1161), (1161, 1167, 1168), (1161, 1168, 1162), (1162, 1168, 1169), (1162, 1169, 1163), (1163, 1169, 1170), (1163, 1170, 1164), (1164, 1170, 1171), (1164, 1171, 1165), (1165, 1171, 1172), (1165, 1172, 1000), (1000, 1172, 1001), (1166, 1173, 1167), (1167, 1173, 1174), (1167, 1174, 1168), (1168, 1174, 1175), (1168, 1175, 1169), (1169, 1175, 1176), (1169, 1176, 1170), (1170, 1176, 1177), (1170, 1177, 1171), (1171, 1177, 1178), (1171, 1178, 1172), (1172, 1178, 1179), (1172, 1179, 1001), (1001, 1179, 1002), (1173, 1180, 1174), (1174, 1180, 1181), (1174, 1181, 1175), (1175, 1181, 1182), (1175, 1182, 1176), (1176, 1182, 1183), (1176, 1183, 1177), (1177, 1183, 1184), (1177, 1184, 1178), (1178, 1184, 1185), (1178, 1185, 1179), (1179, 1185, 1186), (1179, 1186, 1002), (1002, 1186, 1003), (1180, 1187, 1181), (1181, 1187, 1188), (1181, 1188, 1182), (1182, 1188, 1189), (1182, 1189, 1183), (1183, 1189, 1190), (1183, 1190, 1184), (1184, 1190, 1191), (1184, 1191, 1185), (1185, 1191, 1192), (1185, 1192, 1186), (1186, 1192, 1193), (1186, 1193, 1003), (1003, 1193, 1004), (1187, 1194, 1188), (1188, 1194, 1195), (1188, 1195, 1189), (1189, 1195, 1196), (1189, 1196, 1190), (1190, 1196, 1197), (1190, 1197, 1191), (1191, 1197, 1198), (1191, 1198, 1192), (1192, 1198, 1199), (1192, 1199, 1193), (1193, 1199, 1200), (1193, 1200, 1004), (1004, 1200, 1005), (1194, 1201, 1195), (1195, 1201, 1202), (1195, 1202, 1196), (1196, 1202, 1203), (1196, 1203, 1197), (1197, 1203, 1204), (1197, 1204, 1198), (1198, 1204, 1205), (1198, 1205, 1199), (1199, 1205, 1206), (1199, 1206, 1200), (1200, 1206, 1207), (1200, 1207, 1005), (1005, 1207, 1006), (1202, 1201, 1208), (1208, 1201, 1209), (1208, 1209, 1210), (1210, 1209, 1211), (1210, 1211, 1212), (1212, 1211, 1213), (1212, 1213, 1214), (1214, 1213, 1215), (1214, 1215, 1216), (1216, 1215, 1217), (1216, 1217, 1218), (1218, 1217, 1219), (1218, 1219, 1220), (1220, 1219, 1221), (1220, 1221, 1222), (1222, 1221, 1223), (1222, 1223, 1224), (1224, 1223, 1225), (1224, 1225, 1226), (1226, 1225, 1227), (1226, 1227, 1228), (1228, 1227, 1229), (1228, 1229, 1230), (1230, 1229, 1231), (1230, 1231, 1232), (1232, 1231, 1233), (1232, 1233, 1234), (1234, 1233, 1235), (1234, 1235, 1236), (1236, 1235, 1237), (1236, 1237, 1238), (1238, 1237, 1239), (1238, 1239, 1240), (1240, 1239, 1241), (1240, 1241, 1242), (1242, 1241, 1243), (1242, 1243, 1244), (1244, 1243, 1245), (1244, 1245, 1246), (1246, 1245, 1247), (1246, 1247, 1248), (1248, 1247, 1249), (1248, 1249, 1250), (1250, 1249, 1251), (1250, 1251, 1023), (1023, 1251, 1024), (1239, 1252, 1241), (1241, 1252, 1253), (1241, 1253, 1243), (1243, 1253, 1254), (1243, 1254, 1245), (1245, 1254, 1255), (1245, 1255, 1247), (1247, 1255, 1256), (1247, 1256, 1249), (1249, 1256, 1257), (1249, 1257, 1251), (1251, 1257, 1258), (1251, 1258, 1024), (1024, 1258, 1025), (1252, 1259, 1253), (1253, 1259, 1260), (1253, 1260, 1254), (1254, 1260, 1261), (1254, 1261, 1255), (1255, 1261, 1262), (1255, 1262, 1256), (1256, 1262, 1263), (1256, 1263, 1257), (1257, 1263, 1264), (1257, 1264, 1258), (1258, 1264, 1265), (1258, 1265, 1025), (1025, 1265, 1026), (1259, 1266, 1260), (1260, 1266, 1267), (1260, 1267, 1261), (1261, 1267, 1268), (1261, 1268, 1262), (1262, 1268, 1269), (1262, 1269, 1263), (1263, 1269, 1270), (1263, 1270, 1264), (1264, 1270, 1271), (1264, 1271, 1265), (1265, 1271, 1272), (1265, 1272, 1026), (1026, 1272, 1027), (1266, 1273, 1267), (1267, 1273, 1274), (1267, 1274, 1268), (1268, 1274, 1275), (1268, 1275, 1269), (1269, 1275, 1276), (1269, 1276, 1270), (1270, 1276, 1277), (1270, 1277, 1271), (1271, 1277, 1278), (1271, 1278, 1272), (1272, 1278, 1279), (1272, 1279, 1027), (1027, 1279, 1028), (1273, 1280, 1274), (1274, 1280, 1281), (1274, 1281, 1275), (1275, 1281, 1282), (1275, 1282, 1276), (1276, 1282, 1283), (1276, 1283, 1277), (1277, 1283, 1284), (1277, 1284, 1278), (1278, 1284, 1285), (1278, 1285, 1279), (1279, 1285, 1286), (1279, 1286, 1028), (1028, 1286, 1029), (1280, 1287, 1281), (1281, 1287, 1288), (1281, 1288, 1282), (1282, 1288, 1289), (1282, 1289, 1283), (1283, 1289, 1290), (1283, 1290, 1284), (1284, 1290, 1291), (1284, 1291, 1285), (1285, 1291, 1292), (1285, 1292, 1286), (1286, 1292, 1293), (1286, 1293, 1029), (1029, 1293, 1030), (1287, 1294, 1288), (1288, 1294, 1295), (1288, 1295, 1289), (1289, 1295, 1296), (1289, 1296, 1290), (1290, 1296, 1297), (1290, 1297, 1291), (1291, 1297, 1298), (1291, 1298, 1292), (1292, 1298, 1299), (1292, 1299, 1293), (1293, 1299, 1300), (1293, 1300, 1030), (1030, 1300, 1031), (1294, 1301, 1295), (1295, 1301, 1302), (1295, 1302, 1296), (1296, 1302, 1303), (1296, 1303, 1297), (1297, 1303, 1304), (1297, 1304, 1298), (1298, 1304, 1305), (1298, 1305, 1299), (1299, 1305, 1306), (1299, 1306, 1300), (1300, 1306, 1307), (1300, 1307, 1031), (1031, 1307, 1032), (1301, 1308, 1302), (1302, 1308, 1309), (1302, 1309, 1303), (1303, 1309, 1310), (1303, 1310, 1304), (1304, 1310, 1311), (1304, 1311, 1305), (1305, 1311, 1312), (1305, 1312, 1306), (1306, 1312, 1313), (1306, 1313, 1307), (1307, 1313, 1314), (1307, 1314, 1032), (1032, 1314, 1033), (1308, 1315, 1309), (1309, 1315, 1316), (1309, 1316, 1310), (1310, 1316, 1317), (1310, 1317, 1311), (1311, 1317, 1318), (1311, 1318, 1312), (1312, 1318, 1319), (1312, 1319, 1313), (1313, 1319, 1320), (1313, 1320, 1314), (1314, 1320, 1321), (1314, 1321, 1033), (1033, 1321, 1034), (1315, 1322, 1316), (1316, 1322, 1323), (1316, 1323, 1317), (1317, 1323, 1324), (1317, 1324, 1318), (1318, 1324, 1325), (1318, 1325, 1319), (1319, 1325, 1326), (1319, 1326, 1320), (1320, 1326, 1327), (1320, 1327, 1321), (1321, 1327, 1328), (1321, 1328, 1034), (1034, 1328, 1035), (1322, 1329, 1323), (1323, 1329, 1330), (1323, 1330, 1324), (1324, 1330, 1331), (1324, 1331, 1325), (1325, 1331, 1332), (1325, 1332, 1326), (1326, 1332, 1333), (1326, 1333, 1327), (1327, 1333, 1334), (1327, 1334, 1328), (1328, 1334, 1335), (1328, 1335, 1035), (1035, 1335, 1036), (1329, 1336, 1330), (1330, 1336, 1337), (1330, 1337, 1331), (1331, 1337, 1338), (1331, 1338, 1332), (1332, 1338, 1339), (1332, 1339, 1333), (1333, 1339, 1340), (1333, 1340, 1334), (1334, 1340, 1341), (1334, 1341, 1335), (1335, 1341, 1342), (1335, 1342, 1036), (1036, 1342, 1037), (1336, 1343, 1337), (1337, 1343, 1344), (1337, 1344, 1338), (1338, 1344, 1345), (1338, 1345, 1339), (1339, 1345, 1346), (1339, 1346, 1340), (1340, 1346, 1347), (1340, 1347, 1341), (1341, 1347, 1348), (1341, 1348, 1342), (1342, 1348, 1349), (1342, 1349, 1037), (1037, 1349, 1038), (1343, 1350, 1344), (1344, 1350, 1351), (1344, 1351, 1345), (1345, 1351, 1352), (1345, 1352, 1346), (1346, 1352, 1353), (1346, 1353, 1347), (1347, 1353, 1354), (1347, 1354, 1348), (1348, 1354, 1355), (1348, 1355, 1349), (1349, 1355, 1356), (1349, 1356, 1038), (1038, 1356, 1039), (1351, 1350, 1357), (1357, 1350, 1358), (1357, 1358, 1359), (1359, 1358, 1360), (1359, 1360, 1361), (1361, 1360, 1362), (1361, 1362, 1363), (1363, 1362, 1364), (1363, 1364, 1365), (1365, 1364, 1366), (1365, 1366, 1367), (1367, 1366, 1368), (1367, 1368, 1369), (1369, 1368, 1370), (1369, 1370, 1371), (1371, 1370, 1372), (1371, 1372, 1373), (1373, 1372, 1374), (1373, 1374, 1375), (1375, 1374, 1376), (1375, 1376, 1377), (1377, 1376, 1378), (1377, 1378, 1379), (1379, 1378, 1380), (1379, 1380, 1381), (1381, 1380, 1382), (1381, 1382, 1383), (1383, 1382, 1384), (1383, 1384, 1052), (1052, 1384, 1050), (968, 1061, 969), (969, 1061, 1385), (969, 1385, 970), (970, 1385, 1386), (970, 1386, 971), (971, 1386, 1387), (971, 1387, 972), (972, 1387, 1388), (972, 1388, 973), (973, 1388, 1389), (973, 1389, 974), (974, 1389, 1390), (974, 1390, 975), (975, 1390, 1391), (975, 1391, 976), (976, 1391, 1392), (976, 1392, 977), (977, 1392, 1393), (977, 1393, 978), (978, 1393, 1394), (978, 1394, 979), (979, 1394, 1395), (979, 1395, 980), (980, 1395, 1396), (980, 1396, 981), (981, 1396, 1397), (981, 1397, 982), (982, 1397, 1398), (982, 1398, 983), (983, 1398, 1399), (983, 1399, 984), (984, 1399, 1400), (984, 1400, 985), (985, 1400, 1401), (985, 1401, 986), (986, 1401, 1402), (986, 1402, 987), (987, 1402, 1403), (987, 1403, 988), (988, 1403, 1404), (988, 1404, 989), (989, 1404, 1101), (989, 1101, 990), (1061, 1059, 1385), (1385, 1059, 1405), (1385, 1405, 1386), (1386, 1405, 1406), (1386, 1406, 1387), (1387, 1406, 1407), (1387, 1407, 1388), (1388, 1407, 1408), (1388, 1408, 1389), (1389, 1408, 1409), (1389, 1409, 1390), (1390, 1409, 1410), (1390, 1410, 1391), (1391, 1410, 1411), (1391, 1411, 1392), (1392, 1411, 1412), (1392, 1412, 1393), (1393, 1412, 1413), (1393, 1413, 1394), (1394, 1413, 1414), (1394, 1414, 1395), (1395, 1414, 1415), (1395, 1415, 1396), (1396, 1415, 1416), (1396, 1416, 1397), (1397, 1416, 1417), (1397, 1417, 1398), (1398, 1417, 1418), (1398, 1418, 1399), (1399, 1418, 1419), (1399, 1419, 1400), (1400, 1419, 1420), (1400, 1420, 1401), (1401, 1420, 1421), (1401, 1421, 1402), (1402, 1421, 1422), (1402, 1422, 1403), (1403, 1422, 1423), (1403, 1423, 1404), (1404, 1423, 1099), (1404, 1099, 1101), (1059, 1057, 1405), (1405, 1057, 1424), (1405, 1424, 1406), (1406, 1424, 1425), (1406, 1425, 1407), (1407, 1425, 1426), (1407, 1426, 1408), (1408, 1426, 1427), (1408, 1427, 1409), (1409, 1427, 1428), (1409, 1428, 1410), (1410, 1428, 1429), (1410, 1429, 1411), (1411, 1429, 1430), (1411, 1430, 1412), (1412, 1430, 1431), (1412, 1431, 1413), (1413, 1431, 1432), (1413, 1432, 1414), (1414, 1432, 1433), (1414, 1433, 1415), (1415, 1433, 1434), (1415, 1434, 1416), (1416, 1434, 1435), (1416, 1435, 1417), (1417, 1435, 1436), (1417, 1436, 1418), (1418, 1436, 1437), (1418, 1437, 1419), (1419, 1437, 1438), (1419, 1438, 1420), (1420, 1438, 1439), (1420, 1439, 1421), (1421, 1439, 1440), (1421, 1440, 1422), (1422, 1440, 1441), (1422, 1441, 1423), (1423, 1441, 1097), (1423, 1097, 1099), (1057, 1055, 1424), (1424, 1055, 1442), (1424, 1442, 1425), (1425, 1442, 1443), (1425, 1443, 1426), (1426, 1443, 1444), (1426, 1444, 1427), (1427, 1444, 1445), (1427, 1445, 1428), (1428, 1445, 1446), (1428, 1446, 1429), (1429, 1446, 1447), (1429, 1447, 1430), (1430, 1447, 1448), (1430, 1448, 1431), (1431, 1448, 1449), (1431, 1449, 1432), (1432, 1449, 1450), (1432, 1450, 1433), (1433, 1450, 1451), (1433, 1451, 1434), (1434, 1451, 1452), (1434, 1452, 1435), (1435, 1452, 1453), (1435, 1453, 1436), (1436, 1453, 1454), (1436, 1454, 1437), (1437, 1454, 1455), (1437, 1455, 1438), (1438, 1455, 1456), (1438, 1456, 1439), (1439, 1456, 1457), (1439, 1457, 1440), (1440, 1457, 1458), (1440, 1458, 1441), (1441, 1458, 1095), (1441, 1095, 1097), (1055, 1053, 1442), (1442, 1053, 1459), (1442, 1459, 1443), (1443, 1459, 1460), (1443, 1460, 1444), (1444, 1460, 1461), (1444, 1461, 1445), (1445, 1461, 1462), (1445, 1462, 1446), (1446, 1462, 1463), (1446, 1463, 1447), (1447, 1463, 1464), (1447, 1464, 1448), (1448, 1464, 1465), (1448, 1465, 1449), (1449, 1465, 1466), (1449, 1466, 1450), (1450, 1466, 1467), (1450, 1467, 1451), (1451, 1467, 1468), (1451, 1468, 1452), (1452, 1468, 1469), (1452, 1469, 1453), (1453, 1469, 1470), (1453, 1470, 1454), (1454, 1470, 1471), (1454, 1471, 1455), (1455, 1471, 1472), (1455, 1472, 1456), (1456, 1472, 1473), (1456, 1473, 1457), (1457, 1473, 1474), (1457, 1474, 1458), (1458, 1474, 1093), (1458, 1093, 1095), (1053, 1051, 1459), (1459, 1051, 1049), (1459, 1049, 1460), (1460, 1049, 1063), (1460, 1063, 1461), (1461, 1063, 1065), (1461, 1065, 1462), (1462, 1065, 1067), (1462, 1067, 1463), (1463, 1067, 1069), (1463, 1069, 1464), (1464, 1069, 1071), (1464, 1071, 1465), (1465, 1071, 1073), (1465, 1073, 1466), (1466, 1073, 1075), (1466, 1075, 1467), (1467, 1075, 1077), (1467, 1077, 1468), (1468, 1077, 1079), (1468, 1079, 1469), (1469, 1079, 1081), (1469, 1081, 1470), (1470, 1081, 1083), (1470, 1083, 1471), (1471, 1083, 1085), (1471, 1085, 1472), (1472, 1085, 1087), (1472, 1087, 1473), (1473, 1087, 1089), (1473, 1089, 1474), (1474, 1089, 1091), (1474, 1091, 1093), (1062, 967, 1475), (1475, 967, 1047), (1475, 1047, 1476), (1476, 1047, 1046), (1476, 1046, 1477), (1477, 1046, 1045), (1477, 1045, 1478), (1478, 1045, 1044), (1478, 1044, 1479), (1479, 1044, 1043), (1479, 1043, 1480), (1480, 1043, 1042), (1480, 1042, 1481), (1481, 1042, 1041), (1481, 1041, 1482), (1482, 1041, 1040), (1482, 1040, 1483), (1483, 1040, 1039), (1483, 1039, 1356), (1060, 1062, 1484), (1484, 1062, 1475), (1484, 1475, 1485), (1485, 1475, 1476), (1485, 1476, 1486), (1486, 1476, 1477), (1486, 1477, 1487), (1487, 1477, 1478), (1487, 1478, 1488), (1488, 1478, 1479), (1488, 1479, 1489), (1489, 1479, 1480), (1489, 1480, 1490), (1490, 1480, 1481), (1490, 1481, 1491), (1491, 1481, 1482), (1491, 1482, 1492), (1492, 1482, 1483), (1492, 1483, 1493), (1493, 1483, 1356), (1493, 1356, 1355), (1058, 1060, 1494), (1494, 1060, 1484), (1494, 1484, 1495), (1495, 1484, 1485), (1495, 1485, 1496), (1496, 1485, 1486), (1496, 1486, 1497), (1497, 1486, 1487), (1497, 1487, 1498), (1498, 1487, 1488), (1498, 1488, 1499), (1499, 1488, 1489), (1499, 1489, 1500), (1500, 1489, 1490), (1500, 1490, 1501), (1501, 1490, 1491), (1501, 1491, 1502), (1502, 1491, 1492), (1502, 1492, 1503), (1503, 1492, 1493), (1503, 1493, 1504), (1504, 1493, 1355), (1504, 1355, 1354), (1056, 1058, 1505), (1505, 1058, 1494), (1505, 1494, 1506), (1506, 1494, 1495), (1506, 1495, 1507), (1507, 1495, 1496), (1507, 1496, 1508), (1508, 1496, 1497), (1508, 1497, 1509), (1509, 1497, 1498), (1509, 1498, 1510), (1510, 1498, 1499), (1510, 1499, 1511), (1511, 1499, 1500), (1511, 1500, 1512), (1512, 1500, 1501), (1512, 1501, 1513), (1513, 1501, 1502), (1513, 1502, 1514), (1514, 1502, 1503), (1514, 1503, 1515), (1515, 1503, 1504), (1515, 1504, 1516), (1516, 1504, 1354), (1516, 1354, 1353), (1383, 1052, 1054), (1054, 1056, 1517), (1517, 1056, 1505), (1517, 1505, 1518), (1518, 1505, 1506), (1518, 1506, 1519), (1519, 1506, 1507), (1519, 1507, 1520), (1520, 1507, 1508), (1520, 1508, 1521), (1521, 1508, 1509), (1521, 1509, 1522), (1522, 1509, 1510), (1522, 1510, 1523), (1523, 1510, 1511), (1523, 1511, 1524), (1524, 1511, 1512), (1524, 1512, 1525), (1525, 1512, 1513), (1525, 1513, 1526), (1526, 1513, 1514), (1526, 1514, 1527), (1527, 1514, 1515), (1527, 1515, 1528), (1528, 1515, 1516), (1528, 1516, 1529), (1529, 1516, 1353), (1529, 1353, 1352), (1381, 1383, 1517), (1517, 1383, 1054), (1381, 1517, 1518), (1379, 1381, 1518), (1379, 1518, 1519), (1377, 1379, 1519), (1377, 1519, 1520), (1375, 1377, 1520), (1375, 1520, 1521), (1373, 1375, 1521), (1373, 1521, 1522), (1371, 1373, 1522), (1371, 1522, 1523), (1369, 1371, 1523), (1369, 1523, 1524), (1367, 1369, 1524), (1367, 1524, 1525), (1365, 1367, 1525), (1365, 1525, 1526), (1363, 1365, 1526), (1363, 1526, 1527), (1361, 1363, 1527), (1361, 1527, 1528), (1359, 1361, 1528), (1359, 1528, 1529), (1357, 1359, 1529), (1357, 1529, 1352), (1351, 1357, 1352), (1250, 1023, 1022), (1250, 1022, 1530), (1530, 1022, 1021), (1530, 1021, 1531), (1531, 1021, 1020), (1531, 1020, 1532), (1532, 1020, 1019), (1532, 1019, 1533), (1533, 1019, 1018), (1533, 1018, 1534), (1534, 1018, 1017), (1534, 1017, 1535), (1535, 1017, 1016), (1535, 1016, 1536), (1536, 1016, 1015), (1536, 1015, 1537), (1537, 1015, 1014), (1537, 1014, 1538), (1538, 1014, 1013), (1538, 1013, 1539), (1539, 1013, 1012), (1539, 1012, 1540), (1540, 1012, 1011), (1540, 1011, 1541), (1541, 1011, 1010), (1541, 1010, 1542), (1542, 1010, 1009), (1542, 1009, 1543), (1543, 1009, 1008), (1543, 1008, 1544), (1544, 1008, 1007), (1544, 1007, 1545), (1545, 1007, 1006), (1545, 1006, 1207), (1250, 1530, 1248), (1248, 1530, 1546), (1248, 1546, 1246), (1246, 1546, 1547), (1246, 1547, 1244), (1244, 1547, 1548), (1244, 1548, 1242), (1242, 1548, 1549), (1242, 1549, 1240), (1240, 1549, 1238), (1546, 1530, 1531), (1546, 1531, 1550), (1550, 1531, 1532), (1550, 1532, 1551), (1551, 1532, 1533), (1551, 1533, 1552), (1552, 1533, 1534), (1552, 1534, 1553), (1553, 1534, 1535), (1553, 1535, 1554), (1554, 1535, 1536), (1554, 1536, 1555), (1555, 1536, 1537), (1555, 1537, 1556), (1556, 1537, 1538), (1556, 1538, 1557), (1557, 1538, 1539), (1557, 1539, 1558), (1558, 1539, 1540), (1558, 1540, 1559), (1559, 1540, 1541), (1559, 1541, 1560), (1560, 1541, 1542), (1560, 1542, 1561), (1561, 1542, 1543), (1561, 1543, 1562), (1562, 1543, 1544), (1562, 1544, 1563), (1563, 1544, 1545), (1563, 1545, 1564), (1564, 1545, 1207), (1564, 1207, 1206), (1546, 1550, 1547), (1547, 1550, 1565), (1547, 1565, 1548), (1548, 1565, 1566), (1548, 1566, 1549), (1549, 1566, 1567), (1549, 1567, 1238), (1238, 1567, 1236), (1565, 1550, 1551), (1565, 1551, 1568), (1568, 1551, 1552), (1568, 1552, 1569), (1569, 1552, 1553), (1569, 1553, 1570), (1570, 1553, 1554), (1570, 1554, 1571), (1571, 1554, 1555), (1571, 1555, 1572), (1572, 1555, 1556), (1572, 1556, 1573), (1573, 1556, 1557), (1573, 1557, 1574), (1574, 1557, 1558), (1574, 1558, 1575), (1575, 1558, 1559), (1575, 1559, 1576), (1576, 1559, 1560), (1576, 1560, 1577), (1577, 1560, 1561), (1577, 1561, 1578), (1578, 1561, 1562), (1578, 1562, 1579), (1579, 1562, 1563), (1579, 1563, 1580), (1580, 1563, 1564), (1580, 1564, 1581), (1581, 1564, 1206), (1581, 1206, 1205), (1565, 1568, 1566), (1566, 1568, 1582), (1566, 1582, 1567), (1567, 1582, 1583), (1567, 1583, 1236), (1236, 1583, 1234), (1582, 1568, 1569), (1582, 1569, 1584), (1584, 1569, 1570), (1584, 1570, 1585), (1585, 1570, 1571), (1585, 1571, 1586), (1586, 1571, 1572), (1586, 1572, 1587), (1587, 1572, 1573), (1587, 1573, 1588), (1588, 1573, 1574), (1588, 1574, 1589), (1589, 1574, 1575), (1589, 1575, 1590), (1590, 1575, 1576), (1590, 1576, 1591), (1591, 1576, 1577), (1591, 1577, 1592), (1592, 1577, 1578), (1592, 1578, 1593), (1593, 1578, 1579), (1593, 1579, 1594), (1594, 1579, 1580), (1594, 1580, 1595), (1595, 1580, 1581), (1595, 1581, 1596), (1596, 1581, 1205), (1596, 1205, 1204), (1582, 1584, 1583), (1583, 1584, 1597), (1583, 1597, 1234), (1234, 1597, 1232), (1597, 1584, 1585), (1597, 1585, 1598), (1598, 1585, 1586), (1598, 1586, 1599), (1599, 1586, 1587), (1599, 1587, 1600), (1600, 1587, 1588), (1600, 1588, 1601), (1601, 1588, 1589), (1601, 1589, 1602), (1602, 1589, 1590), (1602, 1590, 1603), (1603, 1590, 1591), (1603, 1591, 1604), (1604, 1591, 1592), (1604, 1592, 1605), (1605, 1592, 1593), (1605, 1593, 1606), (1606, 1593, 1594), (1606, 1594, 1607), (1607, 1594, 1595), (1607, 1595, 1608), (1608, 1595, 1596), (1608, 1596, 1609), (1609, 1596, 1204), (1609, 1204, 1203), (1230, 1232, 1598), (1598, 1232, 1597), (1230, 1598, 1599), (1228, 1230, 1599), (1228, 1599, 1600), (1226, 1228, 1600), (1226, 1600, 1601), (1224, 1226, 1601), (1224, 1601, 1602), (1222, 1224, 1602), (1222, 1602, 1603), (1220, 1222, 1603), (1220, 1603, 1604), (1218, 1220, 1604), (1218, 1604, 1605), (1216, 1218, 1605), (1216, 1605, 1606), (1214, 1216, 1606), (1214, 1606, 1607), (1212, 1214, 1607), (1212, 1607, 1608), (1210, 1212, 1608), (1210, 1608, 1609), (1208, 1210, 1609), (1208, 1609, 1203), (1202, 1208, 1203), (1384, 1225, 1050), (1050, 1225, 1223), (1050, 1223, 1048), (1048, 1223, 1221), (1048, 1221, 1064), (1064, 1221, 1219), (1064, 1219, 1066), (1066, 1219, 1217), (1066, 1217, 1068), (1068, 1217, 1215), (1068, 1215, 1070), (1070, 1215, 1213), (1070, 1213, 1072), (1072, 1213, 1211), (1072, 1211, 1074), (1074, 1211, 1209), (1074, 1209, 1076), (1076, 1209, 1201), (1076, 1201, 1078), (1078, 1201, 1194), (1078, 1194, 1080), (1080, 1194, 1187), (1080, 1187, 1082), (1082, 1187, 1180), (1082, 1180, 1084), (1084, 1180, 1173), (1084, 1173, 1086), (1086, 1173, 1166), (1086, 1166, 1088), (1088, 1166, 1159), (1088, 1159, 1090), (1090, 1159, 1152), (1090, 1152, 1103), (1103, 1152, 1145), (1103, 1145, 1110), (1110, 1145, 1138), (1110, 1138, 1117), (1117, 1138, 1131), (1117, 1131, 1124), (1225, 1384, 1227), (1227, 1384, 1382), (1227, 1382, 1229), (1229, 1382, 1380), (1229, 1380, 1231), (1231, 1380, 1378), (1231, 1378, 1233), (1233, 1378, 1376), (1233, 1376, 1235), (1235, 1376, 1374), (1235, 1374, 1237), (1237, 1374, 1372), (1237, 1372, 1239), (1239, 1372, 1370), (1239, 1370, 1252), (1252, 1370, 1368), (1252, 1368, 1259), (1259, 1368, 1366), (1259, 1366, 1266), (1266, 1366, 1364), (1266, 1364, 1273), (1273, 1364, 1362), (1273, 1362, 1280), (1280, 1362, 1360), (1280, 1360, 1287), (1287, 1360, 1358), (1287, 1358, 1294), (1294, 1358, 1350), (1294, 1350, 1301), (1301, 1350, 1343), (1301, 1343, 1308), (1308, 1343, 1336), (1308, 1336, 1315), (1315, 1336, 1329), (1315, 1329, 1322)])
me_simplified_capacitor_v1_001.polygons.foreach_set('use_smooth', [True] * 3216)
me_simplified_capacitor_v1_001.update()

# ---- objects
ob_camera = bpy.data.objects.new('Camera', cam_camera)
ob_plane = bpy.data.objects.new('Plane', me_plane)
ob_simplified_capacitor_v1 = bpy.data.objects.new('simplified capacitor v1', me_simplified_capacitor_v1_001)

# ---- transforms, parenting, visibility, modifiers, constraints
ob_camera.location = (0.4286, 0.4286, 1.0)
ob_camera.lock_rotations_4d = False
ob_camera.empty_display_type = 'ARROWS'
ob_camera.color = (0.0, 0.0, 0.0, 0.0)
ob_camera.display_type = 'WIRE'
ob_camera.lineart.crease_threshold = 0.0
ob_plane.location = (0.0, 0.0, 0.0)
ob_plane.scale = (11.65, 12.09, 1.0)
ob_simplified_capacitor_v1.location = (0.0, 0.0, 0.0)
ob_simplified_capacitor_v1.scale = (0.001, 0.001, 0.001)

# ---- collection membership
col_collection.objects.link(ob_camera)
col_collection.objects.link(ob_plane)
col_includeobjects.objects.link(ob_simplified_capacitor_v1)

# ---- scene / render settings (as saved in the file)
scene.camera = ob_camera
scene.frame_start = 1; scene.frame_end = 250; scene.frame_set(2800)
scene.render.engine = 'CYCLES'
scene.render.resolution_x = 424
scene.render.resolution_y = 240
bpy.context.view_layer.update()

# ---- added for rendering (the .blend has no usable light): sun
light_auto_sun = bpy.data.lights.new('AutoSun', 'SUN')
light_auto_sun.energy = 3.0
light_auto_sun.angle = 0.0523599
ob_auto_sun = bpy.data.objects.new('AutoSun', light_auto_sun)
scene.collection.objects.link(ob_auto_sun)
ob_auto_sun.rotation_euler = (0.872665, 0.174533, 0.523599)
bpy.context.view_layer.update()

